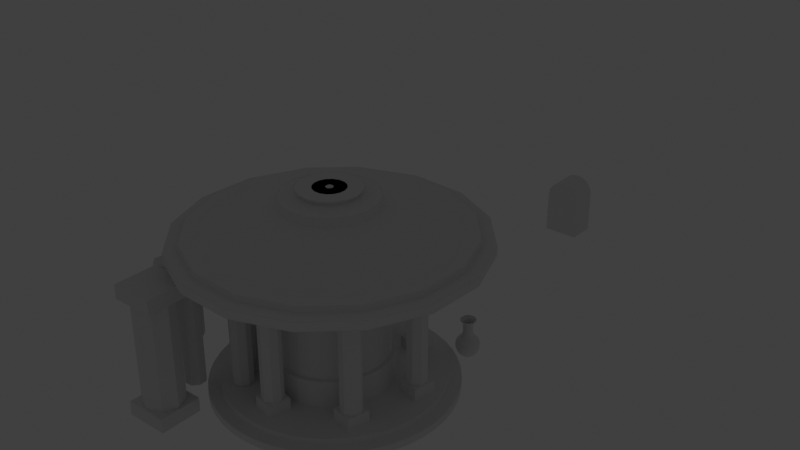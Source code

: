# Source: blend.blend  (saved by Blender 2.92.15; exported with 4.5.12 LTS)
import bpy
from mathutils import Matrix  # noqa: F401  (used for matrix-valued properties, if any)

bpy.ops.wm.read_factory_settings(use_empty=True)
scene = bpy.context.scene
scene.name = 'Scene'

# ---- collections
col_collection = bpy.data.collections.new('Collection'); scene.collection.children.link(col_collection)

# ---- world
world_world = bpy.data.worlds.new('World'); scene.world = world_world
world_world.use_nodes = True; world_world.node_tree.nodes.clear()
_N = world_world.node_tree.nodes; _L = world_world.node_tree.links
n0 = _N.new('ShaderNodeOutputWorld'); n0.name = 'World Output'; n0.location = (300, 300)
n1 = _N.new('ShaderNodeBackground'); n1.name = 'Background'; n1.location = (10, 300)
n1.inputs[0].default_value = (0.05088, 0.05088, 0.05088, 1.0)
_L.new(n1.outputs[0], n0.inputs[0])
n0.is_active_output = True
world_world.color = (0.05088, 0.05088, 0.05088)
world_world.use_sun_shadow = False
world_world.sun_shadow_jitter_overblur = 0.0

# ---- lights
light_light_004 = bpy.data.lights.new('Light.004', 'POINT')
light_light_004.transmission_factor = 0.0
light_light_004.energy = 1000.0
light_light_004.shadow_soft_size = 0.1
light_light_004.shadow_maximum_resolution = 0.006
light_light_004.use_absolute_resolution = True

# ---- meshes
me_002 = bpy.data.meshes.new('Окружность.002')
me_002.from_pydata([(0.0, 80.0, 0.0), (-10.44, 79.32, 0.0), (-20.71, 77.27, 0.0), (-30.61, 73.91, 0.0), (-40.0, 69.28, 0.0), (-48.7, 63.47, 0.0), (-56.57, 56.57, 0.0), (-63.47, 48.7, 0.0), (-69.28, 40.0, 0.0), (-73.91, 30.61, 0.0), (-77.27, 20.71, 0.0), (-79.32, 10.44, 0.0), (-80.0, 1.558e-05, 0.0), (-79.32, -10.44, 0.0), (-77.27, -20.71, 0.0), (-73.91, -30.61, 0.0), (-69.28, -40.0, 0.0), (-63.47, -48.7, 0.0), (-56.57, -56.57, 0.0), (-48.7, -63.47, 0.0), (-40.0, -69.28, 0.0), (-30.61, -73.91, 0.0), (-20.71, -77.27, 0.0), (-10.44, -79.32, 0.0), (-3.115e-05, -80.0, 0.0), (10.44, -79.32, 0.0), (20.71, -77.27, 0.0), (30.61, -73.91, 0.0), (40.0, -69.28, 0.0), (48.7, -63.47, 0.0), (56.57, -56.57, 0.0), (63.47, -48.7, 0.0), (69.28, -40.0, 0.0), (73.91, -30.61, 0.0), (77.27, -20.71, 0.0), (79.32, -10.44, 0.0), (80.0, 3.91e-05, 0.0), (79.32, 10.44, 0.0), (77.27, 20.71, 0.0), (73.91, 30.61, 0.0), (69.28, 40.0, 0.0), (63.47, 48.7, 0.0), (56.57, 56.57, 0.0), (48.7, 63.47, 0.0), (40.0, 69.28, 0.0), (30.61, 73.91, 0.0), (20.71, 77.27, 0.0), (10.44, 79.32, 0.0), (0.0, 80.0, 5.0), (-10.44, 79.32, 5.0), (-20.71, 77.27, 5.0), (-30.61, 73.91, 5.0), (-40.0, 69.28, 5.0), (-48.7, 63.47, 5.0), (-56.57, 56.57, 5.0), (-63.47, 48.7, 5.0), (-69.28, 40.0, 5.0), (-73.91, 30.61, 5.0), (-77.27, 20.71, 5.0), (-79.32, 10.44, 5.0), (-80.0, 1.558e-05, 5.0), (-79.32, -10.44, 5.0), (-77.27, -20.71, 5.0), (-73.91, -30.61, 5.0), (-69.28, -40.0, 5.0), (-63.47, -48.7, 5.0), (-56.57, -56.57, 5.0), (-48.7, -63.47, 5.0), (-40.0, -69.28, 5.0), (-30.61, -73.91, 5.0), (-20.71, -77.27, 5.0), (-10.44, -79.32, 5.0), (-3.115e-05, -80.0, 5.0), (10.44, -79.32, 5.0), (20.71, -77.27, 5.0), (30.61, -73.91, 5.0), (40.0, -69.28, 5.0), (48.7, -63.47, 5.0), (56.57, -56.57, 5.0), (63.47, -48.7, 5.0), (69.28, -40.0, 5.0), (73.91, -30.61, 5.0), (77.27, -20.71, 5.0), (79.32, -10.44, 5.0), (80.0, 3.91e-05, 5.0), (79.32, 10.44, 5.0), (77.27, 20.71, 5.0), (73.91, 30.61, 5.0), (69.28, 40.0, 5.0), (63.47, 48.7, 5.0), (56.57, 56.57, 5.0), (48.7, 63.47, 5.0), (40.0, 69.28, 5.0), (30.61, 73.91, 5.0), (20.71, 77.27, 5.0), (10.44, 79.32, 5.0), (-3.525e-06, 72.0, 5.0), (-9.398, 71.38, 5.0), (-18.63, 69.55, 5.0), (-27.55, 66.52, 5.0), (-36.0, 62.35, 5.0), (-43.83, 57.12, 5.0), (-50.91, 50.91, 5.0), (-57.12, 43.83, 5.0), (-62.35, 36.0, 5.0), (-66.52, 27.55, 5.0), (-69.55, 18.63, 5.0), (-71.38, 9.398, 5.0), (-72.0, 1.597e-05, 5.0), (-71.38, -9.398, 5.0), (-69.55, -18.63, 5.0), (-66.52, -27.55, 5.0), (-62.35, -36.0, 5.0), (-57.12, -43.83, 5.0), (-50.91, -50.91, 5.0), (-43.83, -57.12, 5.0), (-36.0, -62.35, 5.0), (-27.55, -66.52, 5.0), (-18.63, -69.55, 5.0), (-9.398, -71.38, 5.0), (-3.156e-05, -72.0, 5.0), (9.398, -71.38, 5.0), (18.63, -69.55, 5.0), (27.55, -66.52, 5.0), (36.0, -62.35, 5.0), (43.83, -57.12, 5.0), (50.91, -50.91, 5.0), (57.12, -43.83, 5.0), (62.35, -36.0, 5.0), (66.52, -27.55, 5.0), (69.55, -18.63, 5.0), (71.38, -9.398, 5.0), (72.0, 3.715e-05, 5.0), (71.38, 9.398, 5.0), (69.55, 18.64, 5.0), (66.52, 27.55, 5.0), (62.35, 36.0, 5.0), (57.12, 43.83, 5.0), (50.91, 50.91, 5.0), (43.83, 57.12, 5.0), (36.0, 62.35, 5.0), (27.55, 66.52, 5.0), (18.63, 69.55, 5.0), (9.398, 71.38, 5.0), (-3.517e-06, 72.0, 9.0), (-9.398, 71.38, 9.0), (-18.63, 69.55, 9.0), (-27.55, 66.52, 9.0), (-36.0, 62.35, 9.0), (-43.83, 57.12, 9.0), (-50.91, 50.91, 9.0), (-57.12, 43.83, 9.0), (-62.35, 36.0, 9.0), (-66.52, 27.55, 9.0), (-69.55, 18.63, 9.0), (-71.38, 9.398, 9.0), (-72.0, 1.597e-05, 9.0), (-71.38, -9.398, 9.0), (-69.55, -18.63, 9.0), (-66.52, -27.55, 9.0), (-62.35, -36.0, 9.0), (-57.12, -43.83, 9.0), (-50.91, -50.91, 9.0), (-43.83, -57.12, 9.0), (-36.0, -62.35, 9.0), (-27.55, -66.52, 9.0), (-18.63, -69.55, 9.0), (-9.398, -71.38, 9.0), (-3.155e-05, -72.0, 9.0), (9.398, -71.38, 9.0), (18.63, -69.55, 9.0), (27.55, -66.52, 9.0), (36.0, -62.35, 9.0), (43.83, -57.12, 9.0), (50.91, -50.91, 9.0), (57.12, -43.83, 9.0), (62.35, -36.0, 9.0), (66.52, -27.55, 9.0), (69.55, -18.63, 9.0), (71.38, -9.398, 9.0), (72.0, 3.715e-05, 9.0), (71.38, 9.398, 9.0), (69.55, 18.64, 9.0), (66.52, 27.55, 9.0), (62.35, 36.0, 9.0), (57.12, 43.83, 9.0), (50.91, 50.91, 9.0), (43.83, 57.12, 9.0), (36.0, 62.35, 9.0), (27.55, 66.52, 9.0), (18.63, 69.55, 9.0), (9.398, 71.38, 9.0)], [], [(0, 47, 46, 45, 44, 43, 42, 41, 40, 39, 38, 37, 36, 35, 34, 33, 32, 31, 30, 29, 28, 27, 26, 25, 24, 23, 22, 21, 20, 19, 18, 17, 16, 15, 14, 13, 12, 11, 10, 9, 8, 7, 6, 5, 4, 3, 2, 1), (87, 88, 136, 135), (19, 20, 68, 67), (46, 47, 95, 94), (6, 7, 55, 54), (33, 34, 82, 81), (20, 21, 69, 68), (47, 0, 48, 95), (7, 8, 56, 55), (34, 35, 83, 82), (21, 22, 70, 69), (8, 9, 57, 56), (35, 36, 84, 83), (22, 23, 71, 70), (9, 10, 58, 57), (36, 37, 85, 84), (23, 24, 72, 71), (10, 11, 59, 58), (37, 38, 86, 85), (24, 25, 73, 72), (11, 12, 60, 59), (38, 39, 87, 86), (25, 26, 74, 73), (12, 13, 61, 60), (39, 40, 88, 87), (26, 27, 75, 74), (13, 14, 62, 61), (40, 41, 89, 88), (0, 1, 49, 48), (27, 28, 76, 75), (14, 15, 63, 62), (41, 42, 90, 89), (1, 2, 50, 49), (28, 29, 77, 76), (15, 16, 64, 63), (42, 43, 91, 90), (2, 3, 51, 50), (29, 30, 78, 77), (16, 17, 65, 64), (43, 44, 92, 91), (3, 4, 52, 51), (30, 31, 79, 78), (17, 18, 66, 65), (44, 45, 93, 92), (4, 5, 53, 52), (31, 32, 80, 79), (18, 19, 67, 66), (45, 46, 94, 93), (5, 6, 54, 53), (32, 33, 81, 80), (106, 107, 155, 154), (74, 75, 123, 122), (61, 62, 110, 109), (88, 89, 137, 136), (48, 49, 97, 96), (75, 76, 124, 123), (62, 63, 111, 110), (89, 90, 138, 137), (49, 50, 98, 97), (76, 77, 125, 124), (63, 64, 112, 111), (90, 91, 139, 138), (50, 51, 99, 98), (77, 78, 126, 125), (64, 65, 113, 112), (91, 92, 140, 139), (51, 52, 100, 99), (78, 79, 127, 126), (65, 66, 114, 113), (92, 93, 141, 140), (52, 53, 101, 100), (79, 80, 128, 127), (66, 67, 115, 114), (93, 94, 142, 141), (53, 54, 102, 101), (80, 81, 129, 128), (67, 68, 116, 115), (94, 95, 143, 142), (54, 55, 103, 102), (81, 82, 130, 129), (68, 69, 117, 116), (95, 48, 96, 143), (55, 56, 104, 103), (82, 83, 131, 130), (69, 70, 118, 117), (56, 57, 105, 104), (83, 84, 132, 131), (70, 71, 119, 118), (57, 58, 106, 105), (84, 85, 133, 132), (71, 72, 120, 119), (58, 59, 107, 106), (85, 86, 134, 133), (72, 73, 121, 120), (59, 60, 108, 107), (86, 87, 135, 134), (73, 74, 122, 121), (60, 61, 109, 108), (144, 145, 146, 147, 148, 149, 150, 151, 152, 153, 154, 155, 156, 157, 158, 159, 160, 161, 162, 163, 164, 165, 166, 167, 168, 169, 170, 171, 172, 173, 174, 175, 176, 177, 178, 179, 180, 181, 182, 183, 184, 185, 186, 187, 188, 189, 190, 191), (133, 134, 182, 181), (120, 121, 169, 168), (107, 108, 156, 155), (134, 135, 183, 182), (121, 122, 170, 169), (108, 109, 157, 156), (135, 136, 184, 183), (122, 123, 171, 170), (109, 110, 158, 157), (136, 137, 185, 184), (96, 97, 145, 144), (123, 124, 172, 171), (110, 111, 159, 158), (137, 138, 186, 185), (97, 98, 146, 145), (124, 125, 173, 172), (111, 112, 160, 159), (138, 139, 187, 186), (98, 99, 147, 146), (125, 126, 174, 173), (112, 113, 161, 160), (139, 140, 188, 187), (99, 100, 148, 147), (126, 127, 175, 174), (113, 114, 162, 161), (140, 141, 189, 188), (100, 101, 149, 148), (127, 128, 176, 175), (114, 115, 163, 162), (141, 142, 190, 189), (101, 102, 150, 149), (128, 129, 177, 176), (115, 116, 164, 163), (142, 143, 191, 190), (102, 103, 151, 150), (129, 130, 178, 177), (116, 117, 165, 164), (143, 96, 144, 191), (103, 104, 152, 151), (130, 131, 179, 178), (117, 118, 166, 165), (104, 105, 153, 152), (131, 132, 180, 179), (118, 119, 167, 166), (105, 106, 154, 153), (132, 133, 181, 180), (119, 120, 168, 167)])
_uv = me_002.uv_layers.new(name='UVКарта')
_uv.uv.foreach_set('vector', [0.5, 1.0, 0.5653, 0.9957, 0.6294, 0.983, 0.6913, 0.9619, 0.75, 0.933, 0.8044, 0.8967, 0.8536, 0.8536, 0.8967, 0.8044, 0.933, 0.75, 0.9619, 0.6913, 0.983, 0.6294, 0.9957, 0.5653, 1.0, 0.5, 0.9957, 0.4347, 0.983, 0.3706, 0.9619, 0.3087, 0.933, 0.25, 0.8967, 0.1956, 0.8536, 0.1464, 0.8044, 0.1033, 0.75, 0.06699, 0.6913, 0.03806, 0.6294, 0.01704, 0.5653, 0.004277, 0.5, 0.0, 0.4347, 0.004278, 0.3706, 0.01704, 0.3087, 0.03806, 0.25, 0.06699, 0.1956, 0.1033, 0.1464, 0.1464, 0.1033, 0.1956, 0.06699, 0.25, 0.03806, 0.3087, 0.01704, 0.3706, 0.004278, 0.4347, 0.0, 0.5, 0.004278, 0.5653, 0.01704, 0.6294, 0.03806, 0.6913, 0.06699, 0.75, 0.1033, 0.8044, 0.1464, 0.8536, 0.1956, 0.8967, 0.25, 0.933, 0.3087, 0.9619, 0.3706, 0.983, 0.4347, 0.9957, 0.9619, 0.6913, 0.933, 0.75, 0.933, 0.75, 0.9619, 0.6913, 0.1956, 0.1033, 0.25, 0.06699, 0.25, 0.06699, 0.1956, 0.1033, 0.6294, 0.983, 0.5653, 0.9957, 0.5653, 0.9957, 0.6294, 0.983, 0.1464, 0.8536, 0.1033, 0.8044, 0.1033, 0.8044, 0.1464, 0.8536, 0.9619, 0.3087, 0.983, 0.3706, 0.983, 0.3706, 0.9619, 0.3087, 0.25, 0.06699, 0.3087, 0.03806, 0.3087, 0.03806, 0.25, 0.06699, 0.5653, 0.9957, 0.5, 1.0, 0.5, 1.0, 0.5653, 0.9957, 0.1033, 0.8044, 0.06699, 0.75, 0.06699, 0.75, 0.1033, 0.8044, 0.983, 0.3706, 0.9957, 0.4347, 0.9957, 0.4347, 0.983, 0.3706, 0.3087, 0.03806, 0.3706, 0.01704, 0.3706, 0.01704, 0.3087, 0.03806, 0.06699, 0.75, 0.03806, 0.6913, 0.03806, 0.6913, 0.06699, 0.75, 0.9957, 0.4347, 1.0, 0.5, 1.0, 0.5, 0.9957, 0.4347, 0.3706, 0.01704, 0.4347, 0.004278, 0.4347, 0.004278, 0.3706, 0.01704, 0.03806, 0.6913, 0.01704, 0.6294, 0.01704, 0.6294, 0.03806, 0.6913, 1.0, 0.5, 0.9957, 0.5653, 0.9957, 0.5653, 1.0, 0.5, 0.4347, 0.004278, 0.5, 0.0, 0.5, 0.0, 0.4347, 0.004278, 0.01704, 0.6294, 0.004278, 0.5653, 0.004278, 0.5653, 0.01704, 0.6294, 0.9957, 0.5653, 0.983, 0.6294, 0.983, 0.6294, 0.9957, 0.5653, 0.5, 0.0, 0.5653, 0.004277, 0.5653, 0.004277, 0.5, 0.0, 0.004278, 0.5653, 0.0, 0.5, 0.0, 0.5, 0.004278, 0.5653, 0.983, 0.6294, 0.9619, 0.6913, 0.9619, 0.6913, 0.983, 0.6294, 0.5653, 0.004277, 0.6294, 0.01704, 0.6294, 0.01704, 0.5653, 0.004277, 0.0, 0.5, 0.004278, 0.4347, 0.004278, 0.4347, 0.0, 0.5, 0.9619, 0.6913, 0.933, 0.75, 0.933, 0.75, 0.9619, 0.6913, 0.6294, 0.01704, 0.6913, 0.03806, 0.6913, 0.03806, 0.6294, 0.01704, 0.004278, 0.4347, 0.01704, 0.3706, 0.01704, 0.3706, 0.004278, 0.4347, 0.933, 0.75, 0.8967, 0.8044, 0.8967, 0.8044, 0.933, 0.75, 0.5, 1.0, 0.4347, 0.9957, 0.4347, 0.9957, 0.5, 1.0, 0.6913, 0.03806, 0.75, 0.06699, 0.75, 0.06699, 0.6913, 0.03806, 0.01704, 0.3706, 0.03806, 0.3087, 0.03806, 0.3087, 0.01704, 0.3706, 0.8967, 0.8044, 0.8536, 0.8536, 0.8536, 0.8536, 0.8967, 0.8044, 0.4347, 0.9957, 0.3706, 0.983, 0.3706, 0.983, 0.4347, 0.9957, 0.75, 0.06699, 0.8044, 0.1033, 0.8044, 0.1033, 0.75, 0.06699, 0.03806, 0.3087, 0.06699, 0.25, 0.06699, 0.25, 0.03806, 0.3087, 0.8536, 0.8536, 0.8044, 0.8967, 0.8044, 0.8967, 0.8536, 0.8536, 0.3706, 0.983, 0.3087, 0.9619, 0.3087, 0.9619, 0.3706, 0.983, 0.8044, 0.1033, 0.8536, 0.1464, 0.8536, 0.1464, 0.8044, 0.1033, 0.06699, 0.25, 0.1033, 0.1956, 0.1033, 0.1956, 0.06699, 0.25, 0.8044, 0.8967, 0.75, 0.933, 0.75, 0.933, 0.8044, 0.8967, 0.3087, 0.9619, 0.25, 0.933, 0.25, 0.933, 0.3087, 0.9619, 0.8536, 0.1464, 0.8967, 0.1956, 0.8967, 0.1956, 0.8536, 0.1464, 0.1033, 0.1956, 0.1464, 0.1464, 0.1464, 0.1464, 0.1033, 0.1956, 0.75, 0.933, 0.6913, 0.9619, 0.6913, 0.9619, 0.75, 0.933, 0.25, 0.933, 0.1956, 0.8967, 0.1956, 0.8967, 0.25, 0.933, 0.8967, 0.1956, 0.933, 0.25, 0.933, 0.25, 0.8967, 0.1956, 0.1464, 0.1464, 0.1956, 0.1033, 0.1956, 0.1033, 0.1464, 0.1464, 0.6913, 0.9619, 0.6294, 0.983, 0.6294, 0.983, 0.6913, 0.9619, 0.1956, 0.8967, 0.1464, 0.8536, 0.1464, 0.8536, 0.1956, 0.8967, 0.933, 0.25, 0.9619, 0.3087, 0.9619, 0.3087, 0.933, 0.25, 0.01704, 0.6294, 0.004278, 0.5653, 0.004278, 0.5653, 0.01704, 0.6294, 0.6294, 0.01704, 0.6913, 0.03806, 0.6913, 0.03806, 0.6294, 0.01704, 0.004278, 0.4347, 0.01704, 0.3706, 0.01704, 0.3706, 0.004278, 0.4347, 0.933, 0.75, 0.8967, 0.8044, 0.8967, 0.8044, 0.933, 0.75, 0.5, 1.0, 0.4347, 0.9957, 0.4347, 0.9957, 0.5, 1.0, 0.6913, 0.03806, 0.75, 0.06699, 0.75, 0.06699, 0.6913, 0.03806, 0.01704, 0.3706, 0.03806, 0.3087, 0.03806, 0.3087, 0.01704, 0.3706, 0.8967, 0.8044, 0.8536, 0.8536, 0.8536, 0.8536, 0.8967, 0.8044, 0.4347, 0.9957, 0.3706, 0.983, 0.3706, 0.983, 0.4347, 0.9957, 0.75, 0.06699, 0.8044, 0.1033, 0.8044, 0.1033, 0.75, 0.06699, 0.03806, 0.3087, 0.06699, 0.25, 0.06699, 0.25, 0.03806, 0.3087, 0.8536, 0.8536, 0.8044, 0.8967, 0.8044, 0.8967, 0.8536, 0.8536, 0.3706, 0.983, 0.3087, 0.9619, 0.3087, 0.9619, 0.3706, 0.983, 0.8044, 0.1033, 0.8536, 0.1464, 0.8536, 0.1464, 0.8044, 0.1033, 0.06699, 0.25, 0.1033, 0.1956, 0.1033, 0.1956, 0.06699, 0.25, 0.8044, 0.8967, 0.75, 0.933, 0.75, 0.933, 0.8044, 0.8967, 0.3087, 0.9619, 0.25, 0.933, 0.25, 0.933, 0.3087, 0.9619, 0.8536, 0.1464, 0.8967, 0.1956, 0.8967, 0.1956, 0.8536, 0.1464, 0.1033, 0.1956, 0.1464, 0.1464, 0.1464, 0.1464, 0.1033, 0.1956, 0.75, 0.933, 0.6913, 0.9619, 0.6913, 0.9619, 0.75, 0.933, 0.25, 0.933, 0.1956, 0.8967, 0.1956, 0.8967, 0.25, 0.933, 0.8967, 0.1956, 0.933, 0.25, 0.933, 0.25, 0.8967, 0.1956, 0.1464, 0.1464, 0.1956, 0.1033, 0.1956, 0.1033, 0.1464, 0.1464, 0.6913, 0.9619, 0.6294, 0.983, 0.6294, 0.983, 0.6913, 0.9619, 0.1956, 0.8967, 0.1464, 0.8536, 0.1464, 0.8536, 0.1956, 0.8967, 0.933, 0.25, 0.9619, 0.3087, 0.9619, 0.3087, 0.933, 0.25, 0.1956, 0.1033, 0.25, 0.06699, 0.25, 0.06699, 0.1956, 0.1033, 0.6294, 0.983, 0.5653, 0.9957, 0.5653, 0.9957, 0.6294, 0.983, 0.1464, 0.8536, 0.1033, 0.8044, 0.1033, 0.8044, 0.1464, 0.8536, 0.9619, 0.3087, 0.983, 0.3706, 0.983, 0.3706, 0.9619, 0.3087, 0.25, 0.06699, 0.3087, 0.03806, 0.3087, 0.03806, 0.25, 0.06699, 0.5653, 0.9957, 0.5, 1.0, 0.5, 1.0, 0.5653, 0.9957, 0.1033, 0.8044, 0.06699, 0.75, 0.06699, 0.75, 0.1033, 0.8044, 0.983, 0.3706, 0.9957, 0.4347, 0.9957, 0.4347, 0.983, 0.3706, 0.3087, 0.03806, 0.3706, 0.01704, 0.3706, 0.01704, 0.3087, 0.03806, 0.06699, 0.75, 0.03806, 0.6913, 0.03806, 0.6913, 0.06699, 0.75, 0.9957, 0.4347, 1.0, 0.5, 1.0, 0.5, 0.9957, 0.4347, 0.3706, 0.01704, 0.4347, 0.004278, 0.4347, 0.004278, 0.3706, 0.01704, 0.03806, 0.6913, 0.01704, 0.6294, 0.01704, 0.6294, 0.03806, 0.6913, 1.0, 0.5, 0.9957, 0.5653, 0.9957, 0.5653, 1.0, 0.5, 0.4347, 0.004278, 0.5, 0.0, 0.5, 0.0, 0.4347, 0.004278, 0.01704, 0.6294, 0.004278, 0.5653, 0.004278, 0.5653, 0.01704, 0.6294, 0.9957, 0.5653, 0.983, 0.6294, 0.983, 0.6294, 0.9957, 0.5653, 0.5, 0.0, 0.5653, 0.004277, 0.5653, 0.004277, 0.5, 0.0, 0.004278, 0.5653, 0.0, 0.5, 0.0, 0.5, 0.004278, 0.5653, 0.983, 0.6294, 0.9619, 0.6913, 0.9619, 0.6913, 0.983, 0.6294, 0.5653, 0.004277, 0.6294, 0.01704, 0.6294, 0.01704, 0.5653, 0.004277, 0.0, 0.5, 0.004278, 0.4347, 0.004278, 0.4347, 0.0, 0.5, 0.5, 1.0, 0.4347, 0.9957, 0.3706, 0.983, 0.3087, 0.9619, 0.25, 0.933, 0.1956, 0.8967, 0.1464, 0.8536, 0.1033, 0.8044, 0.06699, 0.75, 0.03806, 0.6913, 0.01704, 0.6294, 0.004278, 0.5653, 0.0, 0.5, 0.004278, 0.4347, 0.01704, 0.3706, 0.03806, 0.3087, 0.06699, 0.25, 0.1033, 0.1956, 0.1464, 0.1464, 0.1956, 0.1033, 0.25, 0.06699, 0.3087, 0.03806, 0.3706, 0.01704, 0.4347, 0.004278, 0.5, 0.0, 0.5653, 0.004277, 0.6294, 0.01704, 0.6913, 0.03806, 0.75, 0.06699, 0.8044, 0.1033, 0.8536, 0.1464, 0.8967, 0.1956, 0.933, 0.25, 0.9619, 0.3087, 0.983, 0.3706, 0.9957, 0.4347, 1.0, 0.5, 0.9957, 0.5653, 0.983, 0.6294, 0.9619, 0.6913, 0.933, 0.75, 0.8967, 0.8044, 0.8536, 0.8536, 0.8044, 0.8967, 0.75, 0.933, 0.6913, 0.9619, 0.6294, 0.983, 0.5653, 0.9957, 0.9957, 0.5653, 0.983, 0.6294, 0.983, 0.6294, 0.9957, 0.5653, 0.5, 0.0, 0.5653, 0.004277, 0.5653, 0.004277, 0.5, 0.0, 0.004278, 0.5653, 0.0, 0.5, 0.0, 0.5, 0.004278, 0.5653, 0.983, 0.6294, 0.9619, 0.6913, 0.9619, 0.6913, 0.983, 0.6294, 0.5653, 0.004277, 0.6294, 0.01704, 0.6294, 0.01704, 0.5653, 0.004277, 0.0, 0.5, 0.004278, 0.4347, 0.004278, 0.4347, 0.0, 0.5, 0.9619, 0.6913, 0.933, 0.75, 0.933, 0.75, 0.9619, 0.6913, 0.6294, 0.01704, 0.6913, 0.03806, 0.6913, 0.03806, 0.6294, 0.01704, 0.004278, 0.4347, 0.01704, 0.3706, 0.01704, 0.3706, 0.004278, 0.4347, 0.933, 0.75, 0.8967, 0.8044, 0.8967, 0.8044, 0.933, 0.75, 0.5, 1.0, 0.4347, 0.9957, 0.4347, 0.9957, 0.5, 1.0, 0.6913, 0.03806, 0.75, 0.06699, 0.75, 0.06699, 0.6913, 0.03806, 0.01704, 0.3706, 0.03806, 0.3087, 0.03806, 0.3087, 0.01704, 0.3706, 0.8967, 0.8044, 0.8536, 0.8536, 0.8536, 0.8536, 0.8967, 0.8044, 0.4347, 0.9957, 0.3706, 0.983, 0.3706, 0.983, 0.4347, 0.9957, 0.75, 0.06699, 0.8044, 0.1033, 0.8044, 0.1033, 0.75, 0.06699, 0.03806, 0.3087, 0.06699, 0.25, 0.06699, 0.25, 0.03806, 0.3087, 0.8536, 0.8536, 0.8044, 0.8967, 0.8044, 0.8967, 0.8536, 0.8536, 0.3706, 0.983, 0.3087, 0.9619, 0.3087, 0.9619, 0.3706, 0.983, 0.8044, 0.1033, 0.8536, 0.1464, 0.8536, 0.1464, 0.8044, 0.1033, 0.06699, 0.25, 0.1033, 0.1956, 0.1033, 0.1956, 0.06699, 0.25, 0.8044, 0.8967, 0.75, 0.933, 0.75, 0.933, 0.8044, 0.8967, 0.3087, 0.9619, 0.25, 0.933, 0.25, 0.933, 0.3087, 0.9619, 0.8536, 0.1464, 0.8967, 0.1956, 0.8967, 0.1956, 0.8536, 0.1464, 0.1033, 0.1956, 0.1464, 0.1464, 0.1464, 0.1464, 0.1033, 0.1956, 0.75, 0.933, 0.6913, 0.9619, 0.6913, 0.9619, 0.75, 0.933, 0.25, 0.933, 0.1956, 0.8967, 0.1956, 0.8967, 0.25, 0.933, 0.8967, 0.1956, 0.933, 0.25, 0.933, 0.25, 0.8967, 0.1956, 0.1464, 0.1464, 0.1956, 0.1033, 0.1956, 0.1033, 0.1464, 0.1464, 0.6913, 0.9619, 0.6294, 0.983, 0.6294, 0.983, 0.6913, 0.9619, 0.1956, 0.8967, 0.1464, 0.8536, 0.1464, 0.8536, 0.1956, 0.8967, 0.933, 0.25, 0.9619, 0.3087, 0.9619, 0.3087, 0.933, 0.25, 0.1956, 0.1033, 0.25, 0.06699, 0.25, 0.06699, 0.1956, 0.1033, 0.6294, 0.983, 0.5653, 0.9957, 0.5653, 0.9957, 0.6294, 0.983, 0.1464, 0.8536, 0.1033, 0.8044, 0.1033, 0.8044, 0.1464, 0.8536, 0.9619, 0.3087, 0.983, 0.3706, 0.983, 0.3706, 0.9619, 0.3087, 0.25, 0.06699, 0.3087, 0.03806, 0.3087, 0.03806, 0.25, 0.06699, 0.5653, 0.9957, 0.5, 1.0, 0.5, 1.0, 0.5653, 0.9957, 0.1033, 0.8044, 0.06699, 0.75, 0.06699, 0.75, 0.1033, 0.8044, 0.983, 0.3706, 0.9957, 0.4347, 0.9957, 0.4347, 0.983, 0.3706, 0.3087, 0.03806, 0.3706, 0.01704, 0.3706, 0.01704, 0.3087, 0.03806, 0.06699, 0.75, 0.03806, 0.6913, 0.03806, 0.6913, 0.06699, 0.75, 0.9957, 0.4347, 1.0, 0.5, 1.0, 0.5, 0.9957, 0.4347, 0.3706, 0.01704, 0.4347, 0.004278, 0.4347, 0.004278, 0.3706, 0.01704, 0.03806, 0.6913, 0.01704, 0.6294, 0.01704, 0.6294, 0.03806, 0.6913, 1.0, 0.5, 0.9957, 0.5653, 0.9957, 0.5653, 1.0, 0.5, 0.4347, 0.004278, 0.5, 0.0, 0.5, 0.0, 0.4347, 0.004278])
me_002.use_remesh_fix_poles = True
me_002.use_remesh_preserve_attributes = False
me_002.use_mirror_vertex_groups = False
me_002.update()
me_x = bpy.data.meshes.new('Окружность')
me_x.from_pydata([(0.0, 26.0, 0.0), (-5.072, 25.5, 0.0), (-9.95, 24.02, 0.0), (-14.44, 21.62, 0.0), (-18.38, 18.38, 0.0), (-21.62, 14.44, 0.0), (-24.02, 9.95, 0.0), (-25.5, 5.072, 0.0), (-26.0, -60.0, 0.0), (26.0, -60.0, 0.0), (25.5, 5.072, 0.0), (24.02, 9.95, 0.0), (21.62, 14.44, 0.0), (18.38, 18.38, 0.0), (14.44, 21.62, 0.0), (9.95, 24.02, 0.0), (5.072, 25.5, 0.0), (-5.072, 25.5, 16.83), (0.0, 26.0, 16.83), (-9.95, 24.02, 16.83), (-14.44, 21.62, 16.83), (-18.38, 18.38, 16.83), (-21.62, 14.44, 16.83), (-24.02, 9.95, 16.83), (-25.5, 5.072, 16.83), (-26.0, -60.0, 16.83), (25.5, 5.072, 16.83), (26.0, -60.0, 16.83), (24.02, 9.95, 16.83), (21.62, 14.44, 16.83), (18.38, 18.38, 16.83), (14.44, 21.62, 16.83), (9.95, 24.02, 16.83), (5.072, 25.5, 16.83)], [], [(1, 0, 16, 15, 14, 13, 12, 11, 10, 9, 8, 7, 6, 5, 4, 3, 2), (17, 19, 20, 21, 22, 23, 24, 25, 27, 26, 28, 29, 30, 31, 32, 33, 18), (3, 4, 21, 20), (12, 13, 30, 29), (4, 5, 22, 21), (13, 14, 31, 30), (5, 6, 23, 22), (14, 15, 32, 31), (6, 7, 24, 23), (15, 16, 33, 32), (7, 8, 25, 24), (0, 1, 17, 18), (16, 0, 18, 33), (9, 10, 26, 27), (1, 2, 19, 17), (8, 9, 27, 25), (10, 11, 28, 26), (2, 3, 20, 19), (11, 12, 29, 28)])
_uv = me_x.uv_layers.new(name='UVКарта')
_uv.uv.foreach_set('vector', [0.0, 0.0, 0.0, 0.0, 0.0, 0.0, 0.0, 0.0, 0.0, 0.0, 0.0, 0.0, 0.0, 0.0, 0.0, 0.0, 0.0, 0.0, 0.0, 0.0, 0.0, 0.0, 0.0, 0.0, 0.0, 0.0, 0.0, 0.0, 0.0, 0.0, 0.0, 0.0, 0.0, 0.0, 0.0, 0.0, 0.0, 0.0, 0.0, 0.0, 0.0, 0.0, 0.0, 0.0, 0.0, 0.0, 0.0, 0.0, 0.0, 0.0, 0.0, 0.0, 0.0, 0.0, 0.0, 0.0, 0.0, 0.0, 0.0, 0.0, 0.0, 0.0, 0.0, 0.0, 0.0, 0.0, 0.0, 0.0, 0.0, 0.0, 0.0, 0.0, 0.0, 0.0, 0.0, 0.0, 0.0, 0.0, 0.0, 0.0, 0.0, 0.0, 0.0, 0.0, 0.0, 0.0, 0.0, 0.0, 0.0, 0.0, 0.0, 0.0, 0.0, 0.0, 0.0, 0.0, 0.0, 0.0, 0.0, 0.0, 0.0, 0.0, 0.0, 0.0, 0.0, 0.0, 0.0, 0.0, 0.0, 0.0, 0.0, 0.0, 0.0, 0.0, 0.0, 0.0, 0.0, 0.0, 0.0, 0.0, 0.0, 0.0, 0.0, 0.0, 0.0, 0.0, 0.0, 0.0, 0.0, 0.0, 0.0, 0.0, 0.0, 0.0, 0.0, 0.0, 0.0, 0.0, 0.0, 0.0, 0.0, 0.0, 0.0, 0.0, 0.0, 0.0, 0.0, 0.0, 0.0, 0.0, 0.0, 0.0, 0.0, 0.0, 0.0, 0.0, 0.0, 0.0, 0.0, 0.0, 0.0, 0.0, 0.0, 0.0, 0.0, 0.0, 0.0, 0.0, 0.0, 0.0, 0.0, 0.0, 0.0, 0.0, 0.0, 0.0, 0.0, 0.0, 0.0, 0.0, 0.0, 0.0, 0.0, 0.0, 0.0, 0.0, 0.0, 0.0, 0.0, 0.0, 0.0, 0.0, 0.0, 0.0, 0.0, 0.0, 0.0, 0.0, 0.0, 0.0, 0.0, 0.0, 0.0, 0.0])
me_x.use_remesh_fix_poles = True
me_x.use_remesh_preserve_attributes = False
me_x.use_mirror_vertex_groups = False
me_x.update()
me_003 = bpy.data.meshes.new('Цилиндр.003')
me_003.from_pydata([(-2.613, -3.985, 0.03596), (-2.613, -3.985, 0.7104), (-2.613, -2.895, 0.03596), (-2.613, -2.895, 0.7104), (-1.523, -3.985, 0.03596), (-1.523, -3.985, 0.7104), (-1.523, -2.895, 0.03596), (-1.523, -2.895, 0.7104), (-2.613, -3.985, 5.694), (-2.613, -3.985, 6.368), (-2.613, -2.895, 5.694), (-2.613, -2.895, 6.368), (-1.523, -3.985, 5.694), (-1.523, -3.985, 6.368), (-1.523, -2.895, 5.694), (-1.523, -2.895, 6.368), (-2.067, -2.94, 0.7155), (-1.713, -3.087, 0.7155), (-1.567, -3.44, 0.7155), (-1.713, -3.794, 0.7155), (-2.067, -3.94, 0.7155), (-2.42, -3.794, 0.7155), (-2.567, -3.44, 0.7155), (-2.42, -3.087, 0.7155), (-2.567, -3.44, 5.694), (-2.067, -2.94, 5.694), (-2.42, -3.087, 5.694), (-2.42, -3.794, 5.694), (-2.067, -3.94, 5.694), (-1.567, -3.44, 5.694), (-1.713, -3.794, 5.694), (-1.713, -3.087, 5.694)], [], [(0, 1, 3, 2), (2, 3, 7, 6), (6, 7, 5, 4), (4, 5, 1, 0), (2, 6, 4, 0), (7, 3, 1, 5), (8, 9, 11, 10), (10, 11, 15, 14), (14, 15, 13, 12), (12, 13, 9, 8), (15, 11, 9, 13), (16, 17, 18, 19, 20, 21, 22, 23), (31, 14, 12, 30, 29), (12, 8, 10, 14, 31, 25, 26, 24, 27, 28, 30), (17, 16, 25, 31), (29, 18, 17, 31), (30, 19, 18, 29), (28, 20, 19, 30), (27, 21, 20, 28), (22, 21, 27, 24), (23, 22, 24, 26), (16, 23, 26, 25)])
_uv = me_003.uv_layers.new(name='UVКарта')
_uv.uv.foreach_set('vector', [0.375, 0.0, 0.625, 0.0, 0.625, 0.25, 0.375, 0.25, 0.375, 0.25, 0.625, 0.25, 0.625, 0.5, 0.375, 0.5, 0.375, 0.5, 0.625, 0.5, 0.625, 0.75, 0.375, 0.75, 0.375, 0.75, 0.625, 0.75, 0.625, 1.0, 0.375, 1.0, 0.125, 0.5, 0.375, 0.5, 0.375, 0.75, 0.125, 0.75, 0.625, 0.5, 0.875, 0.5, 0.875, 0.75, 0.625, 0.75, 0.375, 0.0, 0.625, 0.0, 0.625, 0.25, 0.375, 0.25, 0.375, 0.25, 0.625, 0.25, 0.625, 0.5, 0.375, 0.5, 0.375, 0.5, 0.625, 0.5, 0.625, 0.75, 0.375, 0.75, 0.375, 0.75, 0.625, 0.75, 0.625, 1.0, 0.375, 1.0, 0.625, 0.5, 0.875, 0.5, 0.875, 0.75, 0.625, 0.75, 0.75, 0.49, 0.9197, 0.4197, 0.99, 0.25, 0.9197, 0.08029, 0.75, 0.01, 0.5803, 0.08029, 0.51, 0.25, 0.5803, 0.4197, 0.3314, 0.5439, 0.375, 0.5, 0.375, 0.75, 0.3314, 0.7061, 0.3649, 0.625, 0.375, 0.75, 0.125, 0.75, 0.125, 0.5, 0.375, 0.5, 0.3314, 0.5439, 0.2502, 0.5103, 0.1691, 0.5439, 0.1355, 0.625, 0.1691, 0.7061, 0.2502, 0.7397, 0.3314, 0.7061, 0.875, 0.5, 1.0, 0.5, 1.0, 0.9978, 0.875, 0.9978, 0.75, 0.9978, 0.75, 0.5, 0.875, 0.5, 0.875, 0.9978, 0.625, 0.9978, 0.625, 0.5, 0.75, 0.5, 0.75, 0.9978, 0.5, 0.9978, 0.5, 0.5, 0.625, 0.5, 0.625, 0.9978, 0.375, 0.9978, 0.375, 0.5, 0.5, 0.5, 0.5, 0.9978, 0.25, 0.5, 0.375, 0.5, 0.375, 0.9978, 0.25, 0.9978, 0.125, 0.5, 0.25, 0.5, 0.25, 0.9978, 0.125, 0.9978, 0.0, 0.5, 0.125, 0.5, 0.125, 0.9978, 0.0, 0.9978])
me_003.use_remesh_fix_poles = True
me_003.use_remesh_preserve_attributes = False
me_003.use_mirror_vertex_groups = False
me_003.update()
me_x_1 = bpy.data.meshes.new('Цилиндр')
me_x_1.from_pydata([(-55.82, 8.427, 9.292), (-55.82, 8.427, 80.29), (-50.87, 6.377, 9.292), (-50.87, 6.377, 80.29), (-48.82, 1.427, 9.292), (-48.82, 1.427, 80.29), (-50.87, -3.523, 9.292), (-50.87, -3.523, 80.29), (-55.82, -5.573, 9.292), (-55.82, -5.573, 80.29), (-60.77, -3.523, 9.292), (-60.77, -3.523, 80.29), (-62.82, 1.427, 9.292), (-62.82, 1.427, 80.29), (-60.77, 6.377, 9.292), (-60.77, 6.377, 80.29)], [], [(0, 1, 3, 2), (2, 3, 5, 4), (4, 5, 7, 6), (6, 7, 9, 8), (8, 9, 11, 10), (10, 11, 13, 12), (3, 1, 15, 13, 11, 9, 7, 5), (12, 13, 15, 14), (14, 15, 1, 0), (0, 2, 4, 6, 8, 10, 12, 14)])
_uv = me_x_1.uv_layers.new(name='UVКарта')
_uv.uv.foreach_set('vector', [1.0, 0.5, 1.0, 1.0, 0.875, 1.0, 0.875, 0.5, 0.875, 0.5, 0.875, 1.0, 0.75, 1.0, 0.75, 0.5, 0.75, 0.5, 0.75, 1.0, 0.625, 1.0, 0.625, 0.5, 0.625, 0.5, 0.625, 1.0, 0.5, 1.0, 0.5, 0.5, 0.5, 0.5, 0.5, 1.0, 0.375, 1.0, 0.375, 0.5, 0.375, 0.5, 0.375, 1.0, 0.25, 1.0, 0.25, 0.5, 0.4197, 0.4197, 0.25, 0.49, 0.08029, 0.4197, 0.01, 0.25, 0.08029, 0.08029, 0.25, 0.01, 0.4197, 0.08029, 0.49, 0.25, 0.25, 0.5, 0.25, 1.0, 0.125, 1.0, 0.125, 0.5, 0.125, 0.5, 0.125, 1.0, 0.0, 1.0, 0.0, 0.5, 0.75, 0.49, 0.9197, 0.4197, 0.99, 0.25, 0.9197, 0.08029, 0.75, 0.01, 0.5803, 0.08029, 0.51, 0.25, 0.5803, 0.4197])
me_x_1.use_remesh_fix_poles = True
me_x_1.use_remesh_preserve_attributes = False
me_x_1.use_mirror_vertex_groups = False
me_x_1.update()
me_020 = bpy.data.meshes.new('Куб.020')
me_020.from_pydata([(-27.81, 50.63, 18.13), (-26.36, 45.47, 18.13), (-28.98, 40.8, 18.13), (-34.14, 39.35, 18.13), (-38.81, 41.97, 18.13), (-40.26, 47.12, 18.13), (-37.64, 51.8, 18.13), (-32.48, 53.25, 18.13), (-55.71, 9.99, 18.13), (-50.77, 7.939, 18.13), (-48.71, 2.99, 18.13), (-50.77, -1.96, 18.13), (-55.71, -4.01, 18.13), (-60.66, -1.96, 18.13), (-62.71, 2.99, 18.13), (-60.66, 7.94, 18.13), (4.995, -54.68, 18.13), (5.828, -49.38, 18.13), (10.16, -46.23, 18.13), (15.45, -47.06, 18.13), (18.61, -51.39, 18.13), (17.77, -56.69, 18.13), (13.44, -59.84, 18.13), (8.148, -59.01, 18.13), (47.31, -29.39, 18.13), (43.67, -25.46, 18.13), (43.87, -20.11, 18.13), (47.8, -16.46, 18.13), (53.15, -16.67, 18.13), (56.8, -20.6, 18.13), (56.59, -25.95, 18.13), (52.67, -29.59, 18.13), (19.13, 54.71, 18.13), (16.16, 50.25, 18.13), (10.91, 49.19, 18.13), (6.447, 52.16, 18.13), (5.389, 57.41, 18.13), (8.355, 61.87, 18.13), (13.61, 62.93, 18.13), (18.07, 59.96, 18.13), (-63.23, -4.905, 3.1), (-63.23, -4.905, 18.1), (-63.23, 10.1, 3.1), (-63.23, 10.1, 18.1), (-48.23, -4.905, 3.1), (-48.23, -4.905, 18.1), (-48.23, 10.1, 3.1), (-48.23, 10.1, 18.1), (-63.32, -4.88, 149.7), (-63.32, -4.88, 164.7), (-63.32, 10.12, 149.7), (-63.32, 10.12, 164.7), (-48.32, -4.88, 149.7), (-48.32, -4.88, 164.7), (-48.32, 10.12, 149.7), (-48.32, 10.12, 164.7), (-55.71, 9.99, 149.7), (-50.77, 7.939, 149.7), (-48.71, 2.99, 149.7), (-50.77, -1.96, 149.7), (-55.71, -4.01, 149.7), (-60.66, -1.96, 149.7), (-62.71, 2.99, 149.7), (-60.66, 7.94, 149.7), (-43.16, -48.9, 3.689), (-43.16, -48.9, 18.69), (-43.16, -33.9, 3.689), (-43.16, -33.9, 18.69), (-28.16, -48.9, 3.689), (-28.16, -48.9, 18.69), (-28.16, -33.9, 3.689), (-28.16, -33.9, 18.69), (-41.05, -37.08, 18.69), (-36.38, -34.46, 18.69), (-31.22, -35.91, 18.69), (-28.6, -40.58, 18.69), (-30.05, -45.74, 18.69), (-34.73, -48.36, 18.69), (-39.88, -46.91, 18.69), (-42.5, -42.23, 18.69), (-42.53, -48.69, 149.7), (-42.53, -48.69, 164.7), (-42.53, -33.69, 149.7), (-42.53, -33.69, 164.7), (-27.53, -48.69, 149.7), (-27.53, -48.69, 164.7), (-27.53, -33.69, 149.7), (-27.53, -33.69, 164.7), (-41.05, -37.08, 149.7), (-36.38, -34.46, 149.7), (-31.22, -35.91, 149.7), (-28.6, -40.58, 149.7), (-30.05, -45.74, 149.7), (-34.73, -48.36, 149.7), (-39.88, -46.91, 149.7), (-42.5, -42.23, 149.7), (4.312, -60.48, 3.1), (4.312, -60.48, 18.1), (4.312, -45.48, 3.1), (4.312, -45.48, 18.1), (19.31, -60.48, 3.1), (19.31, -60.48, 18.1), (19.31, -45.48, 3.1), (19.31, -45.48, 18.1), (4.601, -60.68, 151.3), (4.601, -60.68, 166.3), (4.601, -45.68, 151.3), (4.601, -45.68, 166.3), (19.6, -60.68, 151.3), (19.6, -60.68, 166.3), (19.6, -45.68, 151.3), (19.6, -45.68, 166.3), (4.995, -54.68, 151.3), (5.828, -49.38, 151.3), (5.993, -49.26, 151.3), (10.16, -46.23, 151.3), (15.45, -47.06, 151.3), (18.61, -51.39, 151.3), (17.77, -56.69, 151.3), (13.44, -59.84, 151.3), (8.148, -59.01, 151.3), (8.028, -58.84, 151.3), (43.12, 18.24, 3.591), (43.12, 18.24, 18.59), (43.12, 33.24, 3.591), (43.12, 33.24, 18.59), (58.12, 18.24, 3.591), (58.12, 18.24, 18.59), (58.12, 33.24, 3.591), (58.12, 33.24, 18.59), (53.63, 19.5, 18.59), (48.29, 19.07, 18.59), (44.21, 22.54, 18.59), (43.78, 27.88, 18.59), (45.93, 30.42, 18.59), (47.25, 31.96, 18.59), (52.59, 32.39, 18.59), (56.67, 28.92, 18.59), (57.1, 23.58, 18.59), (55.11, 21.24, 18.59), (42.81, -30.64, 3.1), (42.81, -30.64, 18.1), (42.81, -15.64, 3.1), (42.81, -15.64, 18.1), (57.81, -30.64, 3.1), (57.81, -30.64, 18.1), (57.81, -15.64, 3.1), (57.81, -15.64, 18.1), (42.94, 18.24, 151.8), (42.94, 18.24, 166.8), (42.94, 33.24, 151.8), (42.94, 33.24, 166.8), (57.94, 18.24, 151.8), (57.94, 18.24, 166.8), (57.94, 33.24, 151.8), (57.94, 33.24, 166.8), (53.63, 19.5, 151.8), (48.29, 19.07, 151.8), (45.85, 21.15, 151.8), (44.21, 22.54, 151.8), (43.78, 27.88, 151.8), (47.25, 31.96, 151.8), (52.59, 32.39, 151.8), (55.02, 30.32, 151.8), (56.67, 28.92, 151.8), (57.1, 23.58, 151.8), (42.9, -30.92, 151.5), (42.9, -30.92, 166.5), (42.9, -15.92, 151.5), (42.9, -15.92, 166.5), (57.9, -30.92, 151.5), (57.9, -30.92, 166.5), (57.9, -15.92, 151.5), (57.9, -15.92, 166.5), (47.31, -29.39, 151.5), (43.67, -25.46, 151.5), (43.87, -20.11, 151.5), (44.02, -19.97, 151.5), (47.8, -16.46, 151.5), (53.15, -16.67, 151.5), (55.08, -18.74, 151.5), (56.8, -20.6, 151.5), (56.59, -25.95, 151.5), (52.67, -29.59, 151.5), (-41.29, 38.83, 3.1), (-41.29, 38.83, 18.1), (-41.29, 53.83, 3.1), (-41.29, 53.83, 18.1), (-26.29, 38.83, 3.1), (-26.29, 38.83, 18.1), (-26.29, 53.83, 3.1), (-26.29, 53.83, 18.1), (4.751, 48.54, 3.1), (4.751, 48.54, 18.1), (4.751, 63.54, 3.1), (4.751, 63.54, 18.1), (19.75, 48.54, 3.1), (19.75, 48.54, 18.1), (19.75, 63.54, 3.1), (19.75, 63.54, 18.1), (-41.27, 38.75, 149.3), (-41.27, 38.75, 164.3), (-41.27, 53.75, 149.3), (-41.27, 53.75, 164.3), (-26.27, 38.75, 149.3), (-26.27, 38.75, 164.3), (-26.27, 53.75, 149.3), (-26.27, 53.75, 164.3), (-27.81, 50.63, 149.3), (-26.36, 45.47, 149.3), (-28.98, 40.8, 149.3), (-34.14, 39.35, 149.3), (-38.81, 41.97, 149.3), (-40.26, 47.12, 149.3), (-37.64, 51.8, 149.3), (-32.48, 53.25, 149.3), (5.001, 48.39, 150.8), (5.001, 48.39, 165.8), (5.001, 63.39, 150.8), (5.001, 63.39, 165.8), (20.0, 48.39, 150.8), (20.0, 48.39, 165.8), (20.0, 63.39, 150.8), (20.0, 63.39, 165.8), (19.13, 54.71, 150.8), (16.16, 50.25, 150.8), (10.91, 49.19, 150.8), (6.447, 52.16, 150.8), (5.389, 57.41, 150.8), (8.355, 61.87, 150.8), (13.61, 62.93, 150.8), (18.07, 59.96, 150.8)], [], [(0, 1, 2, 3, 4, 5, 6, 7), (8, 9, 10, 11, 12, 13, 14, 15), (16, 17, 18, 19, 20, 21, 22, 23), (24, 25, 26, 27, 28, 29, 30, 31), (32, 33, 34, 35, 36, 37, 38, 39), (40, 41, 43, 42), (42, 43, 47, 46), (46, 47, 45, 44), (44, 45, 41, 40), (42, 46, 44, 40), (47, 43, 41, 45), (48, 49, 51, 50), (50, 51, 55, 54), (54, 55, 53, 52), (52, 53, 49, 48), (55, 51, 49, 53), (9, 8, 56, 57), (58, 10, 9, 57), (59, 11, 10, 58), (60, 12, 11, 59), (61, 13, 12, 60), (14, 13, 61, 62), (15, 14, 62, 63), (8, 15, 63, 56), (57, 54, 52, 48, 50, 63, 62, 61, 60, 59, 58), (50, 54, 57, 56, 63), (64, 65, 67, 66), (66, 67, 71, 70), (70, 71, 69, 68), (68, 69, 65, 64), (66, 70, 68, 64), (76, 69, 71, 74, 75), (74, 71, 67, 65, 69, 76, 77, 78, 79, 72, 73), (80, 81, 83, 82), (82, 83, 87, 86), (86, 87, 85, 84), (84, 85, 81, 80), (87, 83, 81, 85), (73, 72, 88, 89), (74, 73, 89, 90), (91, 75, 74, 90), (92, 76, 75, 91), (93, 77, 76, 92), (94, 78, 77, 93), (79, 78, 94, 95), (72, 79, 95, 88), (82, 86, 84, 80, 94, 93, 92, 91, 90, 89, 88), (94, 80, 82, 88, 95), (96, 97, 99, 98), (98, 99, 103, 102), (102, 103, 101, 100), (100, 101, 97, 96), (98, 102, 100, 96), (103, 99, 97, 101), (104, 105, 107, 106), (106, 107, 111, 110), (110, 111, 109, 108), (108, 109, 105, 104), (111, 107, 105, 109), (17, 16, 112, 113), (18, 17, 113, 114, 115), (19, 18, 115, 116), (117, 20, 19, 116), (118, 21, 20, 117), (119, 22, 21, 118), (120, 23, 22, 119), (16, 23, 120, 121, 112), (106, 110, 108, 104, 121, 120, 119, 118, 117, 116, 115, 114), (121, 104, 106, 114, 113, 112), (122, 123, 125, 124), (124, 125, 129, 128), (128, 129, 127, 126), (126, 127, 123, 122), (124, 128, 126, 122), (127, 129, 125, 134, 135, 136, 137, 138, 139), (125, 123, 127, 139, 130, 131, 132, 133, 134), (140, 141, 143, 142), (142, 143, 147, 146), (146, 147, 145, 144), (144, 145, 141, 140), (142, 146, 144, 140), (147, 143, 141, 145), (148, 149, 151, 150), (150, 151, 155, 154), (154, 155, 153, 152), (152, 153, 149, 148), (155, 151, 149, 153), (157, 131, 130, 156), (159, 132, 131, 157, 158), (133, 132, 159, 160), (135, 134, 133, 160, 161), (136, 135, 161, 162), (137, 136, 162, 163, 164), (165, 138, 137, 164), (156, 130, 139, 138, 165), (158, 148, 150, 154, 163, 162, 161, 160, 159), (163, 154, 152, 148, 158, 157, 156, 165, 164), (166, 167, 169, 168), (168, 169, 173, 172), (172, 173, 171, 170), (170, 171, 167, 166), (173, 169, 167, 171), (25, 24, 174, 175), (26, 25, 175, 176), (27, 26, 176, 177, 178), (28, 27, 178, 179), (181, 29, 28, 179, 180), (182, 30, 29, 181), (183, 31, 30, 182), (174, 24, 31, 183), (168, 172, 180, 179, 178, 177), (181, 180, 172, 170, 166, 168, 177, 176, 175, 174, 183, 182), (184, 185, 187, 186), (186, 187, 191, 190), (190, 191, 189, 188), (188, 189, 185, 184), (186, 190, 188, 184), (191, 187, 185, 189), (192, 193, 195, 194), (194, 195, 199, 198), (198, 199, 197, 196), (196, 197, 193, 192), (194, 198, 196, 192), (199, 195, 193, 197), (200, 201, 203, 202), (202, 203, 207, 206), (206, 207, 205, 204), (204, 205, 201, 200), (207, 203, 201, 205), (209, 1, 0, 208), (210, 2, 1, 209), (211, 3, 2, 210), (212, 4, 3, 211), (5, 4, 212, 213), (6, 5, 213, 214), (7, 6, 214, 215), (0, 7, 215, 208), (208, 206, 204, 210, 209), (210, 204, 200, 202, 206, 208, 215, 214, 213, 212, 211), (216, 217, 219, 218), (218, 219, 223, 222), (222, 223, 221, 220), (220, 221, 217, 216), (223, 219, 217, 221), (225, 33, 32, 224), (226, 34, 33, 225), (227, 35, 34, 226), (36, 35, 227, 228), (37, 36, 228, 229), (38, 37, 229, 230), (39, 38, 230, 231), (224, 32, 39, 231), (229, 218, 222, 231, 230), (231, 222, 220, 216, 218, 229, 228, 227, 226, 225, 224)])
_uv = me_020.uv_layers.new(name='UVКарта')
_uv.uv.foreach_set('vector', [0.75, 0.49, 0.9197, 0.4197, 0.99, 0.25, 0.9197, 0.08029, 0.75, 0.01, 0.5803, 0.08029, 0.51, 0.25, 0.5803, 0.4197, 0.75, 0.49, 0.9197, 0.4197, 0.99, 0.25, 0.9197, 0.08029, 0.75, 0.01, 0.5803, 0.08029, 0.51, 0.25, 0.5803, 0.4197, 0.75, 0.49, 0.9197, 0.4197, 0.99, 0.25, 0.9197, 0.08029, 0.75, 0.01, 0.5803, 0.08029, 0.51, 0.25, 0.5803, 0.4197, 0.75, 0.49, 0.9197, 0.4197, 0.99, 0.25, 0.9197, 0.08029, 0.75, 0.01, 0.5803, 0.08029, 0.51, 0.25, 0.5803, 0.4197, 0.75, 0.49, 0.9197, 0.4197, 0.99, 0.25, 0.9197, 0.08029, 0.75, 0.01, 0.5803, 0.08029, 0.51, 0.25, 0.5803, 0.4197, 0.375, 0.0, 0.625, 0.0, 0.625, 0.25, 0.375, 0.25, 0.375, 0.25, 0.625, 0.25, 0.625, 0.5, 0.375, 0.5, 0.375, 0.5, 0.625, 0.5, 0.625, 0.75, 0.375, 0.75, 0.375, 0.75, 0.625, 0.75, 0.625, 1.0, 0.375, 1.0, 0.125, 0.5, 0.375, 0.5, 0.375, 0.75, 0.125, 0.75, 0.625, 0.5, 0.875, 0.5, 0.875, 0.75, 0.625, 0.75, 0.375, 0.0, 0.625, 0.0, 0.625, 0.25, 0.375, 0.25, 0.375, 0.25, 0.625, 0.25, 0.625, 0.5, 0.375, 0.5, 0.375, 0.5, 0.625, 0.5, 0.625, 0.75, 0.375, 0.75, 0.375, 0.75, 0.625, 0.75, 0.625, 1.0, 0.375, 1.0, 0.625, 0.5, 0.875, 0.5, 0.875, 0.75, 0.625, 0.75, 0.875, 0.5, 1.0, 0.5, 1.0, 0.9752, 0.875, 0.9752, 0.75, 0.9752, 0.75, 0.5, 0.875, 0.5, 0.875, 0.9752, 0.625, 0.9752, 0.625, 0.5, 0.75, 0.5, 0.75, 0.9752, 0.5, 0.9752, 0.5, 0.5, 0.625, 0.5, 0.625, 0.9752, 0.375, 0.9752, 0.375, 0.5, 0.5, 0.5, 0.5, 0.9752, 0.25, 0.5, 0.375, 0.5, 0.375, 0.9752, 0.25, 0.9752, 0.125, 0.5, 0.25, 0.5, 0.25, 0.9752, 0.125, 0.9752, 0.0, 0.5, 0.125, 0.5, 0.125, 0.9752, 0.0, 0.9752, 0.3342, 0.5363, 0.375, 0.5, 0.375, 0.75, 0.125, 0.75, 0.125, 0.5, 0.1692, 0.5363, 0.135, 0.6188, 0.1692, 0.7013, 0.2517, 0.7355, 0.3342, 0.7013, 0.3684, 0.6188, 0.125, 0.5, 0.375, 0.5, 0.3342, 0.5363, 0.2517, 0.5022, 0.1692, 0.5363, 0.375, 0.0, 0.625, 0.0, 0.625, 0.25, 0.375, 0.25, 0.375, 0.25, 0.625, 0.25, 0.625, 0.5, 0.375, 0.5, 0.375, 0.5, 0.625, 0.5, 0.625, 0.75, 0.375, 0.75, 0.375, 0.75, 0.625, 0.75, 0.625, 1.0, 0.375, 1.0, 0.125, 0.5, 0.375, 0.5, 0.375, 0.75, 0.125, 0.75, 0.6565, 0.6974, 0.625, 0.75, 0.625, 0.5, 0.676, 0.5335, 0.6323, 0.6114, 0.676, 0.5335, 0.625, 0.5, 0.875, 0.5, 0.875, 0.75, 0.625, 0.75, 0.6565, 0.6974, 0.7344, 0.741, 0.8203, 0.7168, 0.864, 0.6389, 0.8398, 0.553, 0.7619, 0.5093, 0.375, 0.0, 0.625, 0.0, 0.625, 0.25, 0.375, 0.25, 0.375, 0.25, 0.625, 0.25, 0.625, 0.5, 0.375, 0.5, 0.375, 0.5, 0.625, 0.5, 0.625, 0.75, 0.375, 0.75, 0.375, 0.75, 0.625, 0.75, 0.625, 1.0, 0.375, 1.0, 0.625, 0.5, 0.875, 0.5, 0.875, 0.75, 0.625, 0.75, 0.875, 0.502, 1.0, 0.502, 1.0, 0.9751, 0.875, 0.9751, 0.75, 0.502, 0.875, 0.502, 0.875, 0.9751, 0.75, 0.9751, 0.625, 0.9751, 0.625, 0.502, 0.75, 0.502, 0.75, 0.9751, 0.5, 0.9751, 0.5, 0.502, 0.625, 0.502, 0.625, 0.9751, 0.375, 0.9751, 0.375, 0.502, 0.5, 0.502, 0.5, 0.9751, 0.25, 0.9751, 0.25, 0.502, 0.375, 0.502, 0.375, 0.9751, 0.125, 0.502, 0.25, 0.502, 0.25, 0.9751, 0.125, 0.9751, 0.0, 0.502, 0.125, 0.502, 0.125, 0.9751, 0.0, 0.9751, 0.125, 0.5, 0.375, 0.5, 0.375, 0.75, 0.125, 0.75, 0.1691, 0.7203, 0.255, 0.7445, 0.3329, 0.7009, 0.3571, 0.6149, 0.3134, 0.537, 0.2275, 0.5128, 0.1496, 0.5565, 0.1691, 0.7203, 0.125, 0.75, 0.125, 0.5, 0.1496, 0.5565, 0.1254, 0.6424, 0.375, 0.0, 0.625, 0.0, 0.625, 0.25, 0.375, 0.25, 0.375, 0.25, 0.625, 0.25, 0.625, 0.5, 0.375, 0.5, 0.375, 0.5, 0.625, 0.5, 0.625, 0.75, 0.375, 0.75, 0.375, 0.75, 0.625, 0.75, 0.625, 1.0, 0.375, 1.0, 0.125, 0.5, 0.375, 0.5, 0.375, 0.75, 0.125, 0.75, 0.625, 0.5, 0.875, 0.5, 0.875, 0.75, 0.625, 0.75, 0.375, 0.0, 0.625, 0.0, 0.625, 0.25, 0.375, 0.25, 0.375, 0.25, 0.625, 0.25, 0.625, 0.5, 0.375, 0.5, 0.375, 0.5, 0.625, 0.5, 0.625, 0.75, 0.375, 0.75, 0.375, 0.75, 0.625, 0.75, 0.625, 1.0, 0.375, 1.0, 0.625, 0.5, 0.875, 0.5, 0.875, 0.75, 0.625, 0.75, 0.875, 0.5, 1.0, 0.5, 1.0, 0.9809, 0.875, 0.9809, 0.75, 0.5, 0.875, 0.5, 0.875, 0.9809, 0.8702, 0.9809, 0.75, 0.9809, 0.625, 0.5, 0.75, 0.5, 0.75, 0.9809, 0.625, 0.9809, 0.5, 0.9809, 0.5, 0.5, 0.625, 0.5, 0.625, 0.9809, 0.375, 0.9809, 0.375, 0.5, 0.5, 0.5, 0.5, 0.9809, 0.25, 0.9809, 0.25, 0.5, 0.375, 0.5, 0.375, 0.9809, 0.125, 0.9809, 0.125, 0.5, 0.25, 0.5, 0.25, 0.9809, 0.0, 0.5, 0.125, 0.5, 0.125, 0.9809, 0.1202, 0.9809, 0.0, 0.9809, 0.125, 0.5, 0.375, 0.5, 0.375, 0.75, 0.125, 0.75, 0.1821, 0.7193, 0.1841, 0.7221, 0.2723, 0.736, 0.3445, 0.6834, 0.3584, 0.5952, 0.3058, 0.523, 0.2176, 0.5091, 0.1482, 0.5597, 0.1821, 0.7193, 0.125, 0.75, 0.125, 0.5, 0.1482, 0.5597, 0.1454, 0.5617, 0.1316, 0.6499, 0.375, 0.0, 0.625, 0.0, 0.625, 0.25, 0.375, 0.25, 0.375, 0.25, 0.625, 0.25, 0.625, 0.5, 0.375, 0.5, 0.375, 0.5, 0.625, 0.5, 0.625, 0.75, 0.375, 0.75, 0.375, 0.75, 0.625, 0.75, 0.625, 1.0, 0.375, 1.0, 0.125, 0.5, 0.375, 0.5, 0.375, 0.75, 0.125, 0.75, 0.625, 0.75, 0.625, 0.5, 0.875, 0.5, 0.828, 0.547, 0.8061, 0.5212, 0.7171, 0.514, 0.6491, 0.5719, 0.6419, 0.6609, 0.6751, 0.6999, 0.875, 0.5, 0.875, 0.75, 0.625, 0.75, 0.6751, 0.6999, 0.6998, 0.7289, 0.7888, 0.7361, 0.8568, 0.6782, 0.864, 0.5892, 0.828, 0.547, 0.375, 0.0, 0.625, 0.0, 0.625, 0.25, 0.375, 0.25, 0.375, 0.25, 0.625, 0.25, 0.625, 0.5, 0.375, 0.5, 0.375, 0.5, 0.625, 0.5, 0.625, 0.75, 0.375, 0.75, 0.375, 0.75, 0.625, 0.75, 0.625, 1.0, 0.375, 1.0, 0.125, 0.5, 0.375, 0.5, 0.375, 0.75, 0.125, 0.75, 0.625, 0.5, 0.875, 0.5, 0.875, 0.75, 0.625, 0.75, 0.375, 0.0, 0.625, 0.0, 0.625, 0.25, 0.375, 0.25, 0.375, 0.25, 0.625, 0.25, 0.625, 0.5, 0.375, 0.5, 0.375, 0.5, 0.625, 0.5, 0.625, 0.75, 0.375, 0.75, 0.375, 0.75, 0.625, 0.75, 0.625, 1.0, 0.375, 1.0, 0.625, 0.5, 0.875, 0.5, 0.875, 0.75, 0.625, 0.75, 0.875, 0.9827, 0.875, 0.5017, 1.0, 0.5017, 1.0, 0.9827, 0.75, 0.9827, 0.75, 0.5017, 0.875, 0.5017, 0.875, 0.9827, 0.8002, 0.9827, 0.625, 0.5017, 0.75, 0.5017, 0.75, 0.9827, 0.625, 0.9827, 0.5, 0.5017, 0.5473, 0.5017, 0.625, 0.5017, 0.625, 0.9827, 0.5, 0.9827, 0.375, 0.5017, 0.5, 0.5017, 0.5, 0.9827, 0.375, 0.9827, 0.25, 0.5017, 0.375, 0.5017, 0.375, 0.9827, 0.3004, 0.9827, 0.25, 0.9827, 0.125, 0.9827, 0.125, 0.5017, 0.25, 0.5017, 0.25, 0.9827, 0.0, 0.9827, 0.0, 0.5017, 0.05333, 0.5017, 0.125, 0.5017, 0.125, 0.9827, 0.1735, 0.7015, 0.125, 0.75, 0.125, 0.5, 0.375, 0.5, 0.3264, 0.5486, 0.2859, 0.514, 0.1969, 0.5212, 0.139, 0.5892, 0.1462, 0.6782, 0.3264, 0.5486, 0.375, 0.5, 0.375, 0.75, 0.125, 0.75, 0.1735, 0.7015, 0.2142, 0.7361, 0.3032, 0.7289, 0.3611, 0.6609, 0.3539, 0.5719, 0.375, 0.0, 0.625, 0.0, 0.625, 0.25, 0.375, 0.25, 0.375, 0.25, 0.625, 0.25, 0.625, 0.5, 0.375, 0.5, 0.375, 0.5, 0.625, 0.5, 0.625, 0.75, 0.375, 0.75, 0.375, 0.75, 0.625, 0.75, 0.625, 1.0, 0.375, 1.0, 0.625, 0.5, 0.875, 0.5, 0.875, 0.75, 0.625, 0.75, 0.875, 0.5, 1.0, 0.5, 1.0, 0.9814, 0.875, 0.9814, 0.75, 0.5, 0.875, 0.5, 0.875, 0.9814, 0.75, 0.9814, 0.625, 0.5, 0.75, 0.5, 0.75, 0.9814, 0.7454, 0.9814, 0.625, 0.9814, 0.5, 0.5, 0.625, 0.5, 0.625, 0.9814, 0.5, 0.9814, 0.375, 0.9814, 0.375, 0.5, 0.5, 0.5, 0.5, 0.9814, 0.434, 0.9814, 0.25, 0.9814, 0.25, 0.5, 0.375, 0.5, 0.375, 0.9814, 0.125, 0.9814, 0.125, 0.5, 0.25, 0.5, 0.25, 0.9814, 0.0, 0.9814, 0.0, 0.5, 0.125, 0.5, 0.125, 0.9814, 0.125, 0.5, 0.375, 0.5, 0.3279, 0.5471, 0.2959, 0.5125, 0.2067, 0.5091, 0.1436, 0.5675, 0.3566, 0.5779, 0.3279, 0.5471, 0.375, 0.5, 0.375, 0.75, 0.125, 0.75, 0.125, 0.5, 0.1436, 0.5675, 0.1412, 0.5698, 0.1378, 0.659, 0.1985, 0.7245, 0.2877, 0.7279, 0.3532, 0.6672, 0.375, 0.0, 0.625, 0.0, 0.625, 0.25, 0.375, 0.25, 0.375, 0.25, 0.625, 0.25, 0.625, 0.5, 0.375, 0.5, 0.375, 0.5, 0.625, 0.5, 0.625, 0.75, 0.375, 0.75, 0.375, 0.75, 0.625, 0.75, 0.625, 1.0, 0.375, 1.0, 0.125, 0.5, 0.375, 0.5, 0.375, 0.75, 0.125, 0.75, 0.625, 0.5, 0.875, 0.5, 0.875, 0.75, 0.625, 0.75, 0.375, 0.0, 0.625, 0.0, 0.625, 0.25, 0.375, 0.25, 0.375, 0.25, 0.625, 0.25, 0.625, 0.5, 0.375, 0.5, 0.375, 0.5, 0.625, 0.5, 0.625, 0.75, 0.375, 0.75, 0.375, 0.75, 0.625, 0.75, 0.625, 1.0, 0.375, 1.0, 0.125, 0.5, 0.375, 0.5, 0.375, 0.75, 0.125, 0.75, 0.625, 0.5, 0.875, 0.5, 0.875, 0.75, 0.625, 0.75, 0.375, 0.0, 0.625, 0.0, 0.625, 0.25, 0.375, 0.25, 0.375, 0.25, 0.625, 0.25, 0.625, 0.5, 0.375, 0.5, 0.375, 0.5, 0.625, 0.5, 0.625, 0.75, 0.375, 0.75, 0.375, 0.75, 0.625, 0.75, 0.625, 1.0, 0.375, 1.0, 0.625, 0.5, 0.875, 0.5, 0.875, 0.75, 0.625, 0.75, 0.875, 0.9734, 0.875, 0.5, 1.0, 0.5, 1.0, 0.9734, 0.75, 0.9734, 0.75, 0.5, 0.875, 0.5, 0.875, 0.9734, 0.625, 0.9734, 0.625, 0.5, 0.75, 0.5, 0.75, 0.9734, 0.5, 0.9734, 0.5, 0.5, 0.625, 0.5, 0.625, 0.9734, 0.375, 0.5, 0.5, 0.5, 0.5, 0.9734, 0.375, 0.9734, 0.25, 0.5, 0.375, 0.5, 0.375, 0.9734, 0.25, 0.9734, 0.125, 0.5, 0.25, 0.5, 0.25, 0.9734, 0.125, 0.9734, 0.0, 0.5, 0.125, 0.5, 0.125, 0.9734, 0.0, 0.9734, 0.3493, 0.552, 0.375, 0.5, 0.375, 0.75, 0.3298, 0.7158, 0.3735, 0.6379, 0.3298, 0.7158, 0.375, 0.75, 0.125, 0.75, 0.125, 0.5, 0.375, 0.5, 0.3493, 0.552, 0.2714, 0.5083, 0.1855, 0.5325, 0.1418, 0.6104, 0.166, 0.6963, 0.2439, 0.74, 0.375, 0.0, 0.625, 0.0, 0.625, 0.25, 0.375, 0.25, 0.375, 0.25, 0.625, 0.25, 0.625, 0.5, 0.375, 0.5, 0.375, 0.5, 0.625, 0.5, 0.625, 0.75, 0.375, 0.75, 0.375, 0.75, 0.625, 0.75, 0.625, 1.0, 0.375, 1.0, 0.625, 0.5, 0.875, 0.5, 0.875, 0.75, 0.625, 0.75, 0.875, 0.9791, 0.875, 0.5, 1.0, 0.5, 1.0, 0.9791, 0.75, 0.9791, 0.75, 0.5, 0.875, 0.5, 0.875, 0.9791, 0.625, 0.9791, 0.625, 0.5, 0.75, 0.5, 0.75, 0.9791, 0.5, 0.5, 0.625, 0.5, 0.625, 0.9791, 0.5, 0.9791, 0.375, 0.5, 0.5, 0.5, 0.5, 0.9791, 0.375, 0.9791, 0.25, 0.5, 0.375, 0.5, 0.375, 0.9791, 0.25, 0.9791, 0.125, 0.5, 0.25, 0.5, 0.25, 0.9791, 0.125, 0.9791, 0.0, 0.9791, 0.0, 0.5, 0.125, 0.5, 0.125, 0.9791, 0.1809, 0.5253, 0.125, 0.5, 0.375, 0.5, 0.3428, 0.5571, 0.2684, 0.5077, 0.3428, 0.5571, 0.375, 0.5, 0.375, 0.75, 0.125, 0.75, 0.125, 0.5, 0.1809, 0.5253, 0.1315, 0.5997, 0.1491, 0.6872, 0.2235, 0.7367, 0.311, 0.719, 0.3604, 0.6447])
me_020.use_remesh_fix_poles = True
me_020.use_remesh_preserve_attributes = False
me_020.use_mirror_vertex_groups = False
me_020.update()
me_010 = bpy.data.meshes.new('Цилиндр.010')
me_010.from_pydata([(0.0, 40.0, -10.0), (-1.834e-06, 34.98, 10.0), (7.804, 39.23, -10.0), (6.823, 34.3, 10.0), (15.31, 36.96, -10.0), (13.38, 32.31, 10.0), (22.22, 33.26, -10.0), (19.43, 29.08, 10.0), (28.28, 28.28, -10.0), (24.73, 24.73, 10.0), (33.26, 22.22, -10.0), (29.08, 19.43, 10.0), (36.96, 15.31, -10.0), (32.31, 13.38, 10.0), (39.23, 7.804, -10.0), (34.3, 6.823, 10.0), (40.0, 3.02e-06, -10.0), (34.98, 3.02e-06, 10.0), (39.23, -7.804, -10.0), (34.3, -6.823, 10.0), (36.96, -15.31, -10.0), (32.31, -13.38, 10.0), (33.26, -22.22, -10.0), (29.08, -19.43, 10.0), (28.28, -28.28, -10.0), (24.73, -24.73, 10.0), (22.22, -33.26, -10.0), (19.43, -29.08, 10.0), (15.31, -36.96, -10.0), (13.38, -32.31, 10.0), (7.804, -39.23, -10.0), (-1.303e-05, -40.0, -10.0), (-7.804, -39.23, -10.0), (-15.31, -36.96, -10.0), (-13.38, -32.31, 10.0), (-22.22, -33.26, -10.0), (-19.43, -29.08, 10.0), (-28.28, -28.28, -10.0), (-24.73, -24.73, 10.0), (-33.26, -22.22, -10.0), (-29.08, -19.43, 10.0), (-36.96, -15.31, -10.0), (-32.31, -13.38, 10.0), (-39.23, -7.804, -10.0), (-34.3, -6.823, 10.0), (-40.0, 3.862e-05, -10.0), (-34.98, 3.418e-05, 10.0), (-39.23, 7.804, -10.0), (-34.3, 6.823, 10.0), (-36.96, 15.31, -10.0), (-32.31, 13.38, 10.0), (-33.26, 22.22, -10.0), (-29.08, 19.43, 10.0), (-28.28, 28.28, -10.0), (-24.73, 24.73, 10.0), (-22.22, 33.26, -10.0), (-19.43, 29.08, 10.0), (-15.31, 36.96, -10.0), (-13.38, 32.31, 10.0), (-7.804, 39.23, -10.0), (-6.823, 34.3, 10.0), (7.804, 39.23, 10.0), (0.0, 40.0, 10.0), (15.31, 36.96, 10.0), (22.22, 33.26, 10.0), (28.28, 28.28, 10.0), (33.26, 22.22, 10.0), (36.96, 15.31, 10.0), (39.23, 7.804, 10.0), (40.0, 3.02e-06, 10.0), (39.23, -7.804, 10.0), (36.96, -15.31, 10.0), (33.26, -22.22, 10.0), (28.28, -28.28, 10.0), (22.22, -33.26, 10.0), (15.31, -36.96, 10.0), (-15.31, -36.96, 10.0), (-22.22, -33.26, 10.0), (-28.28, -28.28, 10.0), (-33.26, -22.22, 10.0), (-36.96, -15.31, 10.0), (-39.23, -7.804, 10.0), (-40.0, 3.862e-05, 10.0), (-39.23, 7.804, 10.0), (-36.96, 15.31, 10.0), (-33.26, 22.22, 10.0), (-28.28, 28.28, 10.0), (-22.22, 33.26, 10.0), (-15.31, 36.96, 10.0), (-7.804, 39.23, 10.0), (7.314, 36.77, 10.0), (-8.745e-07, 37.49, 10.0), (14.35, 34.63, 10.0), (20.83, 31.17, 10.0), (26.51, 26.51, 10.0), (31.17, 20.83, 10.0), (34.63, 14.35, 10.0), (36.77, 7.314, 10.0), (37.49, 3.02e-06, 10.0), (36.77, -7.314, 10.0), (34.63, -14.35, 10.0), (31.17, -20.83, 10.0), (26.51, -26.51, 10.0), (20.83, -31.17, 10.0), (14.35, -34.63, 10.0), (-14.35, -34.63, 10.0), (-20.83, -31.17, 10.0), (-26.51, -26.51, 10.0), (-31.17, -20.83, 10.0), (-34.63, -14.35, 10.0), (-36.77, -7.313, 10.0), (-37.49, 3.616e-05, 10.0), (-36.77, 7.314, 10.0), (-34.63, 14.35, 10.0), (-31.17, 20.83, 10.0), (-26.51, 26.51, 10.0), (-20.83, 31.17, 10.0), (-14.35, 34.63, 10.0), (-7.313, 36.77, 10.0), (7.314, 36.77, 86.38), (-8.745e-07, 37.49, 86.38), (14.35, 34.63, 86.38), (20.83, 31.17, 86.38), (26.51, 26.51, 86.38), (31.17, 20.83, 86.38), (34.63, 14.35, 86.38), (36.77, 7.314, 86.38), (37.49, 3.02e-06, 86.38), (36.77, -7.314, 86.38), (34.63, -14.35, 86.38), (31.17, -20.83, 86.38), (26.51, -26.51, 86.38), (20.83, -31.17, 86.38), (14.35, -34.63, 86.38), (7.314, -36.77, 86.38), (-1.243e-05, -37.49, 86.38), (-7.314, -36.77, 86.38), (-14.35, -34.63, 86.38), (-20.83, -31.17, 86.38), (-26.51, -26.51, 86.38), (-31.17, -20.83, 86.38), (-34.63, -14.35, 86.38), (-36.77, -7.313, 86.38), (-37.49, 3.616e-05, 86.38), (-36.77, 7.314, 86.38), (-34.63, 14.35, 86.38), (-31.17, 20.83, 86.38), (-26.51, 26.51, 86.38), (-20.83, 31.17, 86.38), (-14.35, 34.63, 86.38), (-7.313, 36.77, 86.38), (6.823, 34.3, 86.38), (-1.834e-06, 34.98, 86.38), (13.38, 32.31, 86.38), (19.43, 29.08, 86.38), (24.73, 24.73, 86.38), (29.08, 19.43, 86.38), (32.31, 13.38, 86.38), (34.3, 6.823, 86.38), (34.98, 3.02e-06, 86.38), (34.3, -6.823, 86.38), (32.31, -13.38, 86.38), (29.08, -19.43, 86.38), (24.73, -24.73, 86.38), (19.43, -29.08, 86.38), (13.38, -32.31, 86.38), (6.823, -34.3, 86.38), (-1.24e-05, -34.98, 86.38), (-6.823, -34.3, 86.38), (-13.38, -32.31, 86.38), (-19.43, -29.08, 86.38), (-24.73, -24.73, 86.38), (-29.08, -19.43, 86.38), (-32.31, -13.38, 86.38), (-34.3, -6.823, 86.38), (-34.98, 3.418e-05, 86.38), (-34.3, 6.823, 86.38), (-32.31, 13.38, 86.38), (-29.08, 19.43, 86.38), (-24.73, 24.73, 86.38), (-19.43, 29.08, 86.38), (-13.38, 32.31, 86.38), (-6.823, 34.3, 86.38), (7.314, -36.77, 30.94), (7.301, -36.77, 30.95), (7.301, -34.16, 30.95), (6.823, -34.3, 31.2), (9.268, -36.17, 29.33), (9.268, -33.56, 29.33), (-11.91, -35.37, 25.12), (-11.91, -32.76, 25.12), (-10.71, -35.74, 27.36), (-10.71, -33.12, 27.36), (-9.096, -36.23, 29.33), (-9.096, -33.61, 29.33), (13.07, -37.63, -9.817), (12.92, -37.68, 10.0), (7.804, -39.23, -9.817), (10.88, -35.68, 27.36), (10.88, -33.07, 27.36), (-1.303e-05, -40.0, -9.817), (-7.314, -36.77, 30.8), (-7.128, -36.79, 30.95), (-7.128, -34.21, 30.95), (-7.804, -39.23, -9.817), (-12.9, -37.69, -9.817), (12.08, -35.32, 25.12), (12.08, -32.71, 25.12), (-12.75, -37.73, 10.0), (12.92, -35.07, 10.0), (-6.823, -34.3, 31.11), (-12.75, -35.12, 10.0), (-4.883, -37.01, 32.15), (-4.883, -34.49, 32.15), (12.82, -35.1, 22.68), (12.82, -32.48, 22.68), (-12.75, -32.51, 10.0), (-12.65, -32.54, 22.68), (-2.447, -37.25, 32.89), (-2.447, -34.73, 32.89), (-1.24e-05, -34.98, 33.13), (12.92, -32.45, 10.0), (2.62, -34.72, 32.89), (5.056, -34.48, 32.15), (0.08614, -37.48, 33.14), (0.08614, -34.97, 33.14), (2.62, -37.23, 32.89), (-1.243e-05, -37.49, 33.13), (-12.65, -35.15, 22.68), (5.056, -36.99, 32.15), (13.07, -32.64, -9.817), (-12.9, -32.46, -9.817), (-12.78, -37.72, -9.817), (-12.87, -37.7, -10.0), (13.07, -37.5, -9.817), (13.07, -37.63, -9.582), (13.09, -37.63, -10.0)], [(197, 30), (200, 31), (204, 32)], [(0, 62, 61, 2), (2, 61, 63, 4), (4, 63, 64, 6), (6, 64, 65, 8), (8, 65, 66, 10), (10, 66, 67, 12), (12, 67, 68, 14), (14, 68, 69, 16), (16, 69, 70, 18), (18, 70, 71, 20), (20, 71, 72, 22), (22, 72, 73, 24), (24, 73, 74, 26), (26, 74, 75, 28), (33, 76, 77, 35), (35, 77, 78, 37), (37, 78, 79, 39), (39, 79, 80, 41), (41, 80, 81, 43), (43, 81, 82, 45), (45, 82, 83, 47), (47, 83, 84, 49), (49, 84, 85, 51), (51, 85, 86, 53), (53, 86, 87, 55), (55, 87, 88, 57), (152, 151, 119, 120), (57, 88, 89, 59), (59, 89, 62, 0), (91, 90, 61, 62), (90, 92, 63, 61), (92, 93, 64, 63), (93, 94, 65, 64), (94, 95, 66, 65), (95, 96, 67, 66), (96, 97, 68, 67), (97, 98, 69, 68), (98, 99, 70, 69), (99, 100, 71, 70), (100, 101, 72, 71), (101, 102, 73, 72), (102, 103, 74, 73), (103, 104, 75, 74), (105, 106, 77, 76), (106, 107, 78, 77), (107, 108, 79, 78), (108, 109, 80, 79), (109, 110, 81, 80), (110, 111, 82, 81), (111, 112, 83, 82), (112, 113, 84, 83), (113, 114, 85, 84), (114, 115, 86, 85), (115, 116, 87, 86), (116, 117, 88, 87), (117, 118, 89, 88), (118, 91, 62, 89), (38, 40, 172, 171), (96, 95, 124, 125), (91, 118, 150, 120), (36, 38, 171, 170), (95, 94, 123, 124), (118, 117, 149, 150), (34, 36, 170, 169), (94, 93, 122, 123), (117, 116, 148, 149), (93, 92, 121, 122), (116, 115, 147, 148), (92, 90, 119, 121), (115, 114, 146, 147), (90, 91, 120, 119), (114, 113, 145, 146), (113, 112, 144, 145), (27, 29, 165, 164), (112, 111, 143, 144), (25, 27, 164, 163), (111, 110, 142, 143), (23, 25, 163, 162), (110, 109, 141, 142), (21, 23, 162, 161), (109, 108, 140, 141), (19, 21, 161, 160), (108, 107, 139, 140), (17, 19, 160, 159), (107, 106, 138, 139), (151, 153, 121, 119), (153, 154, 122, 121), (154, 155, 123, 122), (155, 156, 124, 123), (156, 157, 125, 124), (157, 158, 126, 125), (158, 159, 127, 126), (159, 160, 128, 127), (160, 161, 129, 128), (161, 162, 130, 129), (162, 163, 131, 130), (163, 164, 132, 131), (164, 165, 133, 132), (165, 166, 134, 133), (166, 167, 135, 134), (167, 168, 136, 135), (168, 169, 137, 136), (169, 170, 138, 137), (170, 171, 139, 138), (171, 172, 140, 139), (172, 173, 141, 140), (173, 174, 142, 141), (174, 175, 143, 142), (175, 176, 144, 143), (176, 177, 145, 144), (177, 178, 146, 145), (178, 179, 147, 146), (179, 180, 148, 147), (180, 181, 149, 148), (181, 182, 150, 149), (182, 152, 120, 150), (97, 96, 125, 126), (40, 42, 173, 172), (98, 97, 126, 127), (42, 44, 174, 173), (99, 98, 127, 128), (44, 46, 175, 174), (100, 99, 128, 129), (46, 48, 176, 175), (101, 100, 129, 130), (48, 50, 177, 176), (102, 101, 130, 131), (50, 52, 178, 177), (1, 3, 151, 152), (103, 102, 131, 132), (52, 54, 179, 178), (3, 5, 153, 151), (104, 103, 132, 133), (54, 56, 180, 179), (5, 7, 154, 153), (56, 58, 181, 180), (7, 9, 155, 154), (58, 60, 182, 181), (9, 11, 156, 155), (60, 1, 152, 182), (11, 13, 157, 156), (13, 15, 158, 157), (106, 105, 137, 138), (15, 17, 159, 158), (188, 187, 183, 184, 185), (194, 193, 191, 192), (187, 188, 199, 198), (202, 201, 193, 194, 203), (198, 199, 207, 206), (212, 202, 203, 210, 213), (206, 207, 215, 214), (218, 212, 213, 219), (214, 215, 221, 209), (224, 225, 222, 226), (218, 219, 220, 225, 224, 227), (211, 216, 217, 228), (205, 231, 216, 211, 208), (222, 223, 229, 226), (190, 189, 228, 217), (223, 186, 185, 184, 229), (192, 191, 189, 190), (208, 76, 33, 233, 232, 205), (75, 104, 209, 196), (105, 76, 208, 211), (34, 169, 168, 210, 203, 194, 192, 190, 217, 216), (168, 167, 220, 219, 213, 210), (167, 166, 186, 223, 222, 225, 220), (166, 165, 29, 221, 215, 207, 199, 188, 185, 186), (209, 104, 133, 134, 183, 187, 198, 206, 214), (183, 134, 135, 227, 224, 226, 229, 184), (227, 135, 136, 201, 202, 212, 218), (201, 136, 137, 105, 211, 228, 189, 191, 193), (221, 230, 234, 235, 196, 209), (235, 234, 195), (235, 236, 28, 75, 196)])
_uv = me_010.uv_layers.new(name='UVКарта')
_uv.uv.foreach_set('vector', [1.0, 0.5, 1.0, 1.0, 0.9688, 1.0, 0.9688, 0.5, 0.9688, 0.5, 0.9688, 1.0, 0.9375, 1.0, 0.9375, 0.5, 0.9375, 0.5, 0.9375, 1.0, 0.9062, 1.0, 0.9062, 0.5, 0.9062, 0.5, 0.9062, 1.0, 0.875, 1.0, 0.875, 0.5, 0.875, 0.5, 0.875, 1.0, 0.8438, 1.0, 0.8438, 0.5, 0.8438, 0.5, 0.8438, 1.0, 0.8125, 1.0, 0.8125, 0.5, 0.8125, 0.5, 0.8125, 1.0, 0.7812, 1.0, 0.7812, 0.5, 0.7812, 0.5, 0.7812, 1.0, 0.75, 1.0, 0.75, 0.5, 0.75, 0.5, 0.75, 1.0, 0.7188, 1.0, 0.7188, 0.5, 0.7188, 0.5, 0.7188, 1.0, 0.6875, 1.0, 0.6875, 0.5, 0.6875, 0.5, 0.6875, 1.0, 0.6562, 1.0, 0.6562, 0.5, 0.6562, 0.5, 0.6562, 1.0, 0.625, 1.0, 0.625, 0.5, 0.625, 0.5, 0.625, 1.0, 0.5938, 1.0, 0.5938, 0.5, 0.5938, 0.5, 0.5938, 1.0, 0.5625, 1.0, 0.5625, 0.5, 0.4375, 0.5, 0.4375, 1.0, 0.4062, 1.0, 0.4062, 0.5, 0.4062, 0.5, 0.4062, 1.0, 0.375, 1.0, 0.375, 0.5, 0.375, 0.5, 0.375, 1.0, 0.3438, 1.0, 0.3438, 0.5, 0.3438, 0.5, 0.3438, 1.0, 0.3125, 1.0, 0.3125, 0.5, 0.3125, 0.5, 0.3125, 1.0, 0.2812, 1.0, 0.2812, 0.5, 0.2812, 0.5, 0.2812, 1.0, 0.25, 1.0, 0.25, 0.5, 0.25, 0.5, 0.25, 1.0, 0.2188, 1.0, 0.2188, 0.5, 0.2188, 0.5, 0.2188, 1.0, 0.1875, 1.0, 0.1875, 0.5, 0.1875, 0.5, 0.1875, 1.0, 0.1562, 1.0, 0.1562, 0.5, 0.1562, 0.5, 0.1562, 1.0, 0.125, 1.0, 0.125, 0.5, 0.125, 0.5, 0.125, 1.0, 0.09375, 1.0, 0.09375, 0.5, 0.09375, 0.5, 0.09375, 1.0, 0.0625, 1.0, 0.0625, 0.5, 0.25, 0.4599, 0.2909, 0.4558, 0.2939, 0.4706, 0.25, 0.4749, 0.0625, 0.5, 0.0625, 1.0, 0.03125, 1.0, 0.03125, 0.5, 0.03125, 0.5, 0.03125, 1.0, 0.0, 1.0, 0.0, 0.5, 0.25, 0.4749, 0.2939, 0.4706, 0.2968, 0.4854, 0.25, 0.49, 0.2939, 0.4706, 0.3361, 0.4578, 0.3418, 0.4717, 0.2968, 0.4854, 0.3361, 0.4578, 0.375, 0.437, 0.3833, 0.4496, 0.3418, 0.4717, 0.375, 0.437, 0.409, 0.409, 0.4197, 0.4197, 0.3833, 0.4496, 0.409, 0.409, 0.437, 0.375, 0.4496, 0.3833, 0.4197, 0.4197, 0.437, 0.375, 0.4578, 0.3361, 0.4717, 0.3418, 0.4496, 0.3833, 0.4578, 0.3361, 0.4706, 0.2939, 0.4854, 0.2968, 0.4717, 0.3418, 0.4706, 0.2939, 0.4749, 0.25, 0.49, 0.25, 0.4854, 0.2968, 0.4749, 0.25, 0.4706, 0.2061, 0.4854, 0.2032, 0.49, 0.25, 0.4706, 0.2061, 0.4578, 0.1639, 0.4717, 0.1582, 0.4854, 0.2032, 0.4578, 0.1639, 0.437, 0.125, 0.4496, 0.1167, 0.4717, 0.1582, 0.437, 0.125, 0.409, 0.09095, 0.4197, 0.08029, 0.4496, 0.1167, 0.409, 0.09095, 0.375, 0.06298, 0.3833, 0.05045, 0.4197, 0.08029, 0.375, 0.06298, 0.3361, 0.04219, 0.3418, 0.02827, 0.3833, 0.05045, 0.1639, 0.04219, 0.125, 0.06298, 0.1167, 0.05045, 0.1582, 0.02827, 0.125, 0.06298, 0.09095, 0.09095, 0.08029, 0.08029, 0.1167, 0.05045, 0.09095, 0.09095, 0.06298, 0.125, 0.05045, 0.1167, 0.08029, 0.08029, 0.06298, 0.125, 0.04219, 0.1639, 0.02827, 0.1582, 0.05045, 0.1167, 0.04219, 0.1639, 0.02939, 0.2061, 0.01461, 0.2032, 0.02827, 0.1582, 0.02939, 0.2061, 0.02507, 0.25, 0.01, 0.25, 0.01461, 0.2032, 0.02507, 0.25, 0.02939, 0.2939, 0.01461, 0.2968, 0.01, 0.25, 0.02939, 0.2939, 0.04219, 0.3361, 0.02827, 0.3418, 0.01461, 0.2968, 0.04219, 0.3361, 0.06298, 0.375, 0.05045, 0.3833, 0.02827, 0.3418, 0.06298, 0.375, 0.09095, 0.409, 0.08029, 0.4197, 0.05045, 0.3833, 0.09095, 0.409, 0.125, 0.437, 0.1167, 0.4496, 0.08029, 0.4197, 0.125, 0.437, 0.1639, 0.4578, 0.1582, 0.4717, 0.1167, 0.4496, 0.1639, 0.4578, 0.2061, 0.4706, 0.2032, 0.4854, 0.1582, 0.4717, 0.2061, 0.4706, 0.25, 0.4749, 0.25, 0.49, 0.2032, 0.4854, 0.0, 0.0, 0.0, 0.0, 0.0, 0.0, 0.0, 0.0, 0.4578, 0.3361, 0.437, 0.375, 0.437, 0.375, 0.4578, 0.3361, 0.25, 0.4749, 0.2061, 0.4706, 0.2061, 0.4706, 0.25, 0.4749, 0.0, 0.0, 0.0, 0.0, 0.0, 0.0, 0.0, 0.0, 0.437, 0.375, 0.409, 0.409, 0.409, 0.409, 0.437, 0.375, 0.2061, 0.4706, 0.1639, 0.4578, 0.1639, 0.4578, 0.2061, 0.4706, 0.0, 0.0, 0.0, 0.0, 0.0, 0.0, 0.0, 0.0, 0.409, 0.409, 0.375, 0.437, 0.375, 0.437, 0.409, 0.409, 0.1639, 0.4578, 0.125, 0.437, 0.125, 0.437, 0.1639, 0.4578, 0.375, 0.437, 0.3361, 0.4578, 0.3361, 0.4578, 0.375, 0.437, 0.125, 0.437, 0.09095, 0.409, 0.09095, 0.409, 0.125, 0.437, 0.3361, 0.4578, 0.2939, 0.4706, 0.2939, 0.4706, 0.3361, 0.4578, 0.09095, 0.409, 0.06298, 0.375, 0.06298, 0.375, 0.09095, 0.409, 0.2939, 0.4706, 0.25, 0.4749, 0.25, 0.4749, 0.2939, 0.4706, 0.06298, 0.375, 0.04219, 0.3361, 0.04219, 0.3361, 0.06298, 0.375, 0.04219, 0.3361, 0.02939, 0.2939, 0.02939, 0.2939, 0.04219, 0.3361, 0.0, 0.0, 0.0, 0.0, 0.0, 0.0, 0.0, 0.0, 0.02939, 0.2939, 0.02507, 0.25, 0.02507, 0.25, 0.02939, 0.2939, 0.0, 0.0, 0.0, 0.0, 0.0, 0.0, 0.0, 0.0, 0.02507, 0.25, 0.02939, 0.2061, 0.02939, 0.2061, 0.02507, 0.25, 0.0, 0.0, 0.0, 0.0, 0.0, 0.0, 0.0, 0.0, 0.02939, 0.2061, 0.04219, 0.1639, 0.04219, 0.1639, 0.02939, 0.2061, 0.0, 0.0, 0.0, 0.0, 0.0, 0.0, 0.0, 0.0, 0.04219, 0.1639, 0.06298, 0.125, 0.06298, 0.125, 0.04219, 0.1639, 0.0, 0.0, 0.0, 0.0, 0.0, 0.0, 0.0, 0.0, 0.06298, 0.125, 0.09095, 0.09095, 0.09095, 0.09095, 0.06298, 0.125, 0.0, 0.0, 0.0, 0.0, 0.0, 0.0, 0.0, 0.0, 0.09095, 0.09095, 0.125, 0.06298, 0.125, 0.06298, 0.09095, 0.09095, 0.2909, 0.4558, 0.3303, 0.4439, 0.3361, 0.4578, 0.2939, 0.4706, 0.3303, 0.4439, 0.3666, 0.4245, 0.375, 0.437, 0.3361, 0.4578, 0.3666, 0.4245, 0.3984, 0.3984, 0.409, 0.409, 0.375, 0.437, 0.3984, 0.3984, 0.4245, 0.3666, 0.437, 0.375, 0.409, 0.409, 0.4245, 0.3666, 0.4439, 0.3303, 0.4578, 0.3361, 0.437, 0.375, 0.4439, 0.3303, 0.4558, 0.2909, 0.4706, 0.2939, 0.4578, 0.3361, 0.4558, 0.2909, 0.4599, 0.25, 0.4749, 0.25, 0.4706, 0.2939, 0.4599, 0.25, 0.4558, 0.2091, 0.4706, 0.2061, 0.4749, 0.25, 0.4558, 0.2091, 0.4439, 0.1697, 0.4578, 0.1639, 0.4706, 0.2061, 0.4439, 0.1697, 0.4245, 0.1334, 0.437, 0.125, 0.4578, 0.1639, 0.4245, 0.1334, 0.3984, 0.1016, 0.409, 0.09095, 0.437, 0.125, 0.3984, 0.1016, 0.3666, 0.07551, 0.375, 0.06298, 0.409, 0.09095, 0.3666, 0.07551, 0.3303, 0.05612, 0.3361, 0.04219, 0.375, 0.06298, 0.3303, 0.05612, 0.2909, 0.04418, 0.2939, 0.02939, 0.3361, 0.04219, 0.2909, 0.04418, 0.25, 0.04015, 0.25, 0.02507, 0.2939, 0.02939, 0.25, 0.04015, 0.2091, 0.04418, 0.2061, 0.02939, 0.25, 0.02507, 0.2091, 0.04418, 0.1697, 0.05612, 0.1639, 0.04219, 0.2061, 0.02939, 0.1697, 0.05612, 0.1334, 0.07551, 0.125, 0.06298, 0.1639, 0.04219, 0.1334, 0.07551, 0.1016, 0.1016, 0.09095, 0.09095, 0.125, 0.06298, 0.1016, 0.1016, 0.07551, 0.1334, 0.06298, 0.125, 0.09095, 0.09095, 0.07551, 0.1334, 0.05612, 0.1697, 0.04219, 0.1639, 0.06298, 0.125, 0.05612, 0.1697, 0.04418, 0.2091, 0.02939, 0.2061, 0.04219, 0.1639, 0.04418, 0.2091, 0.04015, 0.25, 0.02507, 0.25, 0.02939, 0.2061, 0.04015, 0.25, 0.04418, 0.2909, 0.02939, 0.2939, 0.02507, 0.25, 0.04418, 0.2909, 0.05612, 0.3303, 0.04219, 0.3361, 0.02939, 0.2939, 0.05612, 0.3303, 0.07551, 0.3666, 0.06298, 0.375, 0.04219, 0.3361, 0.07551, 0.3666, 0.1016, 0.3984, 0.09095, 0.409, 0.06298, 0.375, 0.1016, 0.3984, 0.1334, 0.4245, 0.125, 0.437, 0.09095, 0.409, 0.1334, 0.4245, 0.1697, 0.4439, 0.1639, 0.4578, 0.125, 0.437, 0.1697, 0.4439, 0.2091, 0.4558, 0.2061, 0.4706, 0.1639, 0.4578, 0.2091, 0.4558, 0.25, 0.4599, 0.25, 0.4749, 0.2061, 0.4706, 0.4706, 0.2939, 0.4578, 0.3361, 0.4578, 0.3361, 0.4706, 0.2939, 0.0, 0.0, 0.0, 0.0, 0.0, 0.0, 0.0, 0.0, 0.4749, 0.25, 0.4706, 0.2939, 0.4706, 0.2939, 0.4749, 0.25, 0.0, 0.0, 0.0, 0.0, 0.0, 0.0, 0.0, 0.0, 0.4706, 0.2061, 0.4749, 0.25, 0.4749, 0.25, 0.4706, 0.2061, 0.0, 0.0, 0.0, 0.0, 0.0, 0.0, 0.0, 0.0, 0.4578, 0.1639, 0.4706, 0.2061, 0.4706, 0.2061, 0.4578, 0.1639, 0.0, 0.0, 0.0, 0.0, 0.0, 0.0, 0.0, 0.0, 0.437, 0.125, 0.4578, 0.1639, 0.4578, 0.1639, 0.437, 0.125, 0.0, 0.0, 0.0, 0.0, 0.0, 0.0, 0.0, 0.0, 0.409, 0.09095, 0.437, 0.125, 0.437, 0.125, 0.409, 0.09095, 0.0, 0.0, 0.0, 0.0, 0.0, 0.0, 0.0, 0.0, 0.0, 0.0, 0.0, 0.0, 0.0, 0.0, 0.0, 0.0, 0.375, 0.06298, 0.409, 0.09095, 0.409, 0.09095, 0.375, 0.06298, 0.0, 0.0, 0.0, 0.0, 0.0, 0.0, 0.0, 0.0, 0.0, 0.0, 0.0, 0.0, 0.0, 0.0, 0.0, 0.0, 0.3361, 0.04219, 0.375, 0.06298, 0.375, 0.06298, 0.3361, 0.04219, 0.0, 0.0, 0.0, 0.0, 0.0, 0.0, 0.0, 0.0, 0.0, 0.0, 0.0, 0.0, 0.0, 0.0, 0.0, 0.0, 0.0, 0.0, 0.0, 0.0, 0.0, 0.0, 0.0, 0.0, 0.0, 0.0, 0.0, 0.0, 0.0, 0.0, 0.0, 0.0, 0.0, 0.0, 0.0, 0.0, 0.0, 0.0, 0.0, 0.0, 0.0, 0.0, 0.0, 0.0, 0.0, 0.0, 0.0, 0.0, 0.0, 0.0, 0.0, 0.0, 0.0, 0.0, 0.0, 0.0, 0.0, 0.0, 0.0, 0.0, 0.0, 0.0, 0.0, 0.0, 0.0, 0.0, 0.0, 0.0, 0.0, 0.0, 0.0, 0.0, 0.125, 0.06298, 0.1639, 0.04219, 0.1639, 0.04219, 0.125, 0.06298, 0.0, 0.0, 0.0, 0.0, 0.0, 0.0, 0.0, 0.0, 0.0, 0.0, 0.0, 0.0, 0.0, 0.0, 0.0, 0.0, 0.0, 0.0, 0.0, 0.0, 0.0, 0.0, 0.0, 0.0, 0.0, 0.0, 0.0, 0.0, 0.0, 0.0, 0.0, 0.0, 0.0, 0.0, 0.0, 0.0, 0.0, 0.0, 0.0, 0.0, 0.0, 0.0, 0.0, 0.0, 0.0, 0.0, 0.0, 0.0, 0.0, 0.0, 0.0, 0.0, 0.0, 0.0, 0.0, 0.0, 0.0, 0.0, 0.0, 0.0, 0.0, 0.0, 0.0, 0.0, 0.0, 0.0, 0.0, 0.0, 0.0, 0.0, 0.0, 0.0, 0.0, 0.0, 0.0, 0.0, 0.0, 0.0, 0.0, 0.0, 0.0, 0.0, 0.0, 0.0, 0.0, 0.0, 0.0, 0.0, 0.0, 0.0, 0.0, 0.0, 0.0, 0.0, 0.0, 0.0, 0.0, 0.0, 0.0, 0.0, 0.0, 0.0, 0.0, 0.0, 0.0, 0.0, 0.0, 0.0, 0.0, 0.0, 0.0, 0.0, 0.0, 0.0, 0.0, 0.0, 0.0, 0.0, 0.0, 0.0, 0.0, 0.0, 0.0, 0.0, 0.0, 0.0, 0.0, 0.0, 0.0, 0.0, 0.0, 0.0, 0.0, 0.0, 0.0, 0.0, 0.0, 0.0, 0.0, 0.0, 0.0, 0.0, 0.0, 0.0, 0.0, 0.0, 0.0, 0.0, 0.0, 0.0, 0.0, 0.0, 0.0, 0.0, 0.0, 0.0, 0.0, 0.0, 0.4482, 1.0, 0.4375, 1.0, 0.4375, 0.5, 0.4477, 0.5, 0.448, 0.5046, 0.4475, 0.5046, 0.3418, 0.02827, 0.3361, 0.04219, 0.3275, 0.0396, 0.3275, 0.02392, 0.1639, 0.04219, 0.1582, 0.02827, 0.1735, 0.02361, 0.1735, 0.03928, 0.0, 0.0, 0.0, 0.0, 0.0, 0.0, 0.0, 0.0, 0.0, 0.0, 0.0, 0.0, 0.0, 0.0, 0.0, 0.0, 0.0, 0.0, 0.0, 0.0, 0.0, 0.0, 0.0, 0.0, 0.0, 0.0, 0.0, 0.0, 0.0, 0.0, 0.0, 0.0, 0.0, 0.0, 0.0, 0.0, 0.0, 0.0, 0.0, 0.0, 0.0, 0.0, 0.0, 0.0, 0.0, 0.0, 0.0, 0.0, 0.0, 0.0, 0.0, 0.0, 0.0, 0.0, 0.0, 0.0, 0.0, 0.0, 0.0, 0.0, 0.0, 0.0, 0.0, 0.0, 0.0, 0.0, 0.3275, 0.0396, 0.3361, 0.04219, 0.3361, 0.04219, 0.2939, 0.02939, 0.2939, 0.02939, 0.3056, 0.03295, 0.3153, 0.03589, 0.3225, 0.03808, 0.3269, 0.03942, 0.2939, 0.02939, 0.2939, 0.02939, 0.25, 0.02507, 0.25, 0.02507, 0.2505, 0.02512, 0.2657, 0.02662, 0.2803, 0.02806, 0.2938, 0.02939, 0.25, 0.02507, 0.25, 0.02507, 0.2061, 0.02939, 0.2061, 0.02939, 0.2072, 0.02928, 0.2207, 0.02796, 0.2353, 0.02652, 0.2061, 0.02939, 0.2061, 0.02939, 0.1639, 0.04219, 0.1639, 0.04219, 0.1735, 0.03928, 0.1741, 0.03911, 0.1785, 0.03776, 0.1857, 0.03558, 0.1954, 0.03264, 0.0, 0.0, 0.0, 0.0, 0.0, 0.0, 0.0, 0.0, 0.0, 0.0, 0.0, 0.0, 0.0, 0.0, 0.0, 0.0, 0.0, 0.0, 0.5532, 0.5104, 0.5533, 0.5, 0.5625, 0.5, 0.5625, 1.0, 0.5526, 1.0])
me_010.use_remesh_fix_poles = True
me_010.use_remesh_preserve_attributes = False
me_010.use_mirror_vertex_groups = False
me_010.update()

# ---- curves / text
cu_011 = bpy.data.curves.new('СлойЭК.011', 'CURVE')
cu_011.dimensions = '3D'
_sp = cu_011.splines.new('BEZIER'); _sp.bezier_points.add(19)
_sp.bezier_points.foreach_set('co', [-1.967, -1.52, -3.769, -1.889, 12.19, -3.771, -1.81, 12.19, -3.037, -1.732, 11.1, -3.037, -1.653, 11.1, -2.514, -1.575, 9.892, -2.514, -1.496, 8.308, -1.632, -1.418, 6.658, -1.437, -1.34, 3.751, -0.4403, -1.261, 3.751, 0.2456, -1.183, 2.776, 0.3109, -1.104, 0.7459, 0.8988, -1.026, 0.4765, 0.8988, 2.033, -1.659, 0.8988, 1.588, -1.521, 0.3802, 1.144, -1.535, -0.1384, 0.006181, 0.001785, 1.027, -1.078, -1.524, -2.731, -1.523, -1.522, -3.25, -1.927, -1.52, -3.722])
_sp.bezier_points.foreach_set('handle_left', [-1.991, -5.633, -3.768, -1.912, 8.078, -3.77, -1.834, 12.19, -3.257, -1.755, 11.43, -3.037, -1.677, 11.1, -2.671, -1.598, 10.25, -2.514, -1.52, 8.783, -1.897, -1.442, 7.153, -1.495, -1.363, 4.623, -0.7392, -1.285, 3.751, 0.03979, -1.206, 3.653, 0.2913, -1.128, 1.456, 0.7224, -1.049, 0.4765, 0.8988, 2.009, -1.659, 0.8988, 1.722, -1.527, 0.5358, 1.277, -1.531, 0.01718, 0.1395, 0.001116, 1.182, -0.9449, -1.525, -2.576, -1.389, -1.523, -3.094, -1.806, -1.521, -3.58])
_sp.bezier_points.foreach_set('handle_right', [-1.944, 2.594, -3.769, -1.865, 12.19, -3.551, -1.787, 11.86, -3.037, -1.708, 11.1, -2.88, -1.63, 10.74, -2.514, -1.551, 9.417, -2.25, -1.473, 7.813, -1.574, -1.395, 5.786, -1.138, -1.316, 3.751, -0.2346, -1.238, 2.874, 0.2652, -1.159, 2.066, 0.4873, -1.081, 0.7459, 0.8988, -1.002, 0.4765, 0.8988, 1.9, -1.653, 0.7432, 1.455, -1.526, 0.2246, 1.011, -1.535, -0.294, -0.1272, 0.002455, 0.871, -1.212, -1.524, -2.887, -1.644, -1.521, -3.392, -2.048, -1.519, -3.863])
_sp.bezier_points.foreach_set('radius', [0.1, 0.1, 0.1, 0.1, 0.1, 0.1, 0.1, 0.1, 0.1, 0.1, 0.1, 0.1, 0.1, 0.1, 0.1, 0.1, 0.1, 0.1, 0.1, 0.1])
_sp.order_u = 0
_sp.order_v = 0
_sp.use_smooth = False
cu_011.use_path_clamp = True
cu_011.bevel_resolution = 0
cu_011.fill_mode = 'FULL'
cu_003 = bpy.data.curves.new('СлойЭК.003', 'CURVE')
cu_003.dimensions = '3D'
_sp = cu_003.splines.new('BEZIER'); _sp.bezier_points.add(20)
_sp.bezier_points.foreach_set('co', [-6.554, 0.2643, -16.93, -3.259, -3.815e-05, -16.93, -1.715, -3.815e-05, -16.15, 0.1138, -3.815e-05, -14.65, 1.726, -3.815e-05, -12.72, 2.911, -3.815e-05, -10.52, 3.656, -3.815e-05, -8.048, 3.69, -3.815e-05, -8.048, 4.028, -3.815e-05, -5.034, 3.693, -3.815e-05, -3.416, 2.907, -3.815e-05, -1.121, 0.6352, -3.815e-05, 1.296, -1.221, -3.815e-05, 3.322, -2.274, -3.815e-05, 6.154, -2.262, -3.815e-05, 9.244, -2.226, -3.815e-05, 11.49, -2.163, -3.815e-05, 13.31, -1.628, -3.815e-05, 15.22, -0.7031, -3.815e-05, 16.75, 0.4194, -3.815e-05, 18.03, 0.134, -3.815e-05, 18.69])
_sp.bezier_points.foreach_set('handle_left', [-7.419, 0.2643, -16.93, -4.125, -3.815e-05, -16.93, -2.178, -3.815e-05, -16.39, -0.4348, -3.815e-05, -15.1, 1.242, -3.815e-05, -13.3, 2.555, -3.815e-05, -11.18, 3.432, -3.815e-05, -8.789, 3.68, -3.815e-05, -8.048, 3.927, -3.815e-05, -5.938, 3.794, -3.815e-05, -3.902, 3.143, -3.815e-05, -1.809, 1.317, -3.815e-05, 0.5711, -0.664, -3.815e-05, 2.714, -1.958, -3.815e-05, 5.304, -2.266, -3.815e-05, 8.317, -2.237, -3.815e-05, 10.82, -2.182, -3.815e-05, 12.76, -1.789, -3.815e-05, 14.65, -0.9807, -3.815e-05, 16.29, 0.08263, -3.815e-05, 17.65, 0.2196, -3.815e-05, 18.49])
_sp.bezier_points.foreach_set('handle_right', [-5.688, 0.2643, -16.93, -2.796, -3.815e-05, -16.7, -1.166, -3.815e-05, -15.7, 0.5974, -3.815e-05, -14.07, 2.081, -3.815e-05, -12.06, 3.134, -3.815e-05, -9.778, 3.666, -3.815e-05, -8.048, 3.791, -3.815e-05, -7.144, 3.928, -3.815e-05, -4.549, 3.457, -3.815e-05, -2.728, 2.225, -3.815e-05, -0.3957, 0.07837, -3.815e-05, 1.904, -1.537, -3.815e-05, 4.172, -2.271, -3.815e-05, 7.081, -2.251, -3.815e-05, 9.918, -2.207, -3.815e-05, 12.04, -2.003, -3.815e-05, 13.88, -1.351, -3.815e-05, 15.68, -0.3664, -3.815e-05, 17.13, 0.3338, -3.815e-05, 18.23, 0.04842, -3.815e-05, 18.88])
_sp.bezier_points.foreach_set('radius', [0.1, 0.1, 0.1, 0.1, 0.1, 0.1, 0.1, 0.1, 0.1, 0.1, 0.1, 0.1, 0.1, 0.1, 0.1, 0.1, 0.1, 0.1, 0.1, 0.1, 0.1])
_sp.order_u = 0
_sp.order_v = 0
_sp.use_smooth = False
cu_003.use_path_clamp = True
cu_003.bevel_resolution = 0
cu_003.fill_mode = 'FULL'
cu_001 = bpy.data.curves.new('СлойЭК.001', 'CURVE')
cu_001.dimensions = '3D'
_sp = cu_001.splines.new('BEZIER'); _sp.bezier_points.add(20)
_sp.bezier_points.foreach_set('co', [-6.554, 0.2643, -16.93, -3.259, -3.815e-05, -16.93, -1.715, -3.815e-05, -16.15, 0.1138, -3.815e-05, -14.65, 1.726, -3.815e-05, -12.72, 2.911, -3.815e-05, -10.52, 3.656, -3.815e-05, -8.048, 3.69, -3.815e-05, -8.048, 4.028, -3.815e-05, -5.034, 3.693, -3.815e-05, -3.416, 2.907, -3.815e-05, -1.121, 0.6352, -3.815e-05, 1.296, -1.221, -3.815e-05, 3.322, -2.274, -3.815e-05, 6.154, -2.262, -3.815e-05, 9.244, -2.226, -3.815e-05, 11.49, -2.163, -3.815e-05, 13.31, -1.628, -3.815e-05, 15.22, -0.7031, -3.815e-05, 16.75, 0.4194, -3.815e-05, 18.03, 0.134, -3.815e-05, 18.69])
_sp.bezier_points.foreach_set('handle_left', [-7.419, 0.2643, -16.93, -4.125, -3.815e-05, -16.93, -2.178, -3.815e-05, -16.39, -0.4348, -3.815e-05, -15.1, 1.242, -3.815e-05, -13.3, 2.555, -3.815e-05, -11.18, 3.432, -3.815e-05, -8.789, 3.68, -3.815e-05, -8.048, 3.927, -3.815e-05, -5.938, 3.794, -3.815e-05, -3.902, 3.143, -3.815e-05, -1.809, 1.317, -3.815e-05, 0.5711, -0.664, -3.815e-05, 2.714, -1.958, -3.815e-05, 5.304, -2.266, -3.815e-05, 8.317, -2.237, -3.815e-05, 10.82, -2.182, -3.815e-05, 12.76, -1.789, -3.815e-05, 14.65, -0.9807, -3.815e-05, 16.29, 0.08263, -3.815e-05, 17.65, 0.2196, -3.815e-05, 18.49])
_sp.bezier_points.foreach_set('handle_right', [-5.688, 0.2643, -16.93, -2.796, -3.815e-05, -16.7, -1.166, -3.815e-05, -15.7, 0.5974, -3.815e-05, -14.07, 2.081, -3.815e-05, -12.06, 3.134, -3.815e-05, -9.778, 3.666, -3.815e-05, -8.048, 3.791, -3.815e-05, -7.144, 3.928, -3.815e-05, -4.549, 3.457, -3.815e-05, -2.728, 2.225, -3.815e-05, -0.3957, 0.07837, -3.815e-05, 1.904, -1.537, -3.815e-05, 4.172, -2.271, -3.815e-05, 7.081, -2.251, -3.815e-05, 9.918, -2.207, -3.815e-05, 12.04, -2.003, -3.815e-05, 13.88, -1.351, -3.815e-05, 15.68, -0.3664, -3.815e-05, 17.13, 0.3338, -3.815e-05, 18.23, 0.04842, -3.815e-05, 18.88])
_sp.bezier_points.foreach_set('radius', [0.1, 0.1, 0.1, 0.1, 0.1, 0.1, 0.1, 0.1, 0.1, 0.1, 0.1, 0.1, 0.1, 0.1, 0.1, 0.1, 0.1, 0.1, 0.1, 0.1, 0.1])
_sp.order_u = 0
_sp.order_v = 0
_sp.use_smooth = False
cu_001.use_path_clamp = True
cu_001.bevel_resolution = 0
cu_001.fill_mode = 'FULL'

# ---- objects
ob_x = bpy.data.objects.new('Цоколь', me_002)
ob_x_1 = bpy.data.objects.new('Окружность', me_x)
ob_x_2 = bpy.data.objects.new('Крыша', cu_011)
ob_x_3 = bpy.data.objects.new('Цилиндр', me_003)
ob_x_4 = bpy.data.objects.new('Пустышка', None)
ob_001 = bpy.data.objects.new('Цилиндр.001', me_x_1)
ob_x_5 = bpy.data.objects.new('Колонны', me_020)
ob_grease_pencil = bpy.data.objects.new('Grease Pencil', None)
ob_2 = bpy.data.objects.new('Ваза2', cu_003)
ob_2_002 = bpy.data.objects.new('ваза2.002', None)
ob_x_6 = bpy.data.objects.new('Фасад', me_010)
ob_1 = bpy.data.objects.new('Ваза1', cu_001)
ob_2_001 = bpy.data.objects.new('ваза2.001', None)
ob_light_001 = bpy.data.objects.new('Light.001', light_light_004)

# ---- transforms, parenting, visibility, modifiers, constraints
ob_x.location = (0.0, 0.0, 0.0)
ob_x.lineart.crease_threshold = 0.0
ob_x_1.location = (0.08614, 263.2, 29.93)
ob_x_1.rotation_euler = (-1.571, -3.142, -0.0)
ob_x_1.scale = (0.4994, 0.4994, 1.23)
ob_x_1.lineart.crease_threshold = 0.0
ob_x_2.location = (-0.222, 0.07465, 128.3)
ob_x_2.scale = (8.017, 8.017, 8.017)
ob_x_2.lineart.crease_threshold = 0.0
_m = ob_x_2.modifiers.new('Винт', 'SCREW')
ob_x_3.location = (0.0, -7.629e-06, -4.768e-07)
ob_x_3.scale = (26.71, 26.71, 14.38)
ob_x_3.lineart.crease_threshold = 0.0
ob_x_4.location = (0.0, 0.0, 0.0)
ob_x_4.lineart.crease_threshold = 0.0
ob_001.location = (0.0, -62.94, 0.0)
ob_001.rotation_euler = (0.0, -0.0, -0.9037)
ob_001.lineart.crease_threshold = 0.0
_m = ob_001.modifiers.new('Массив', 'ARRAY')
_m.count = 7
_m.use_relative_offset = False
_m.use_object_offset = True
_m.offset_object = ob_x_4
ob_x_5.location = (0.0, 0.0, 6.87)
ob_x_5.rotation_euler = (0.0, -0.0, -0.2193)
ob_x_5.scale = (1.0, 1.0, 0.5514)
ob_x_5.lineart.crease_threshold = 0.0
ob_grease_pencil.location = (0.0, 0.0, 0.0)
ob_grease_pencil.empty_image_offset = (0.0, 0.0)
ob_grease_pencil.color = (0.0, 0.0, 0.0, 1.0)
ob_grease_pencil.use_grease_pencil_lights = True
ob_grease_pencil.lineart.crease_threshold = 0.0
ob_2.location = (-41.39, 76.15, 12.82)
ob_2.scale = (0.7694, 0.7694, 0.7694)
ob_2.lineart.crease_threshold = 0.0
_m = ob_2.modifiers.new('Винт', 'SCREW')
_m.object = ob_2_002
_m.axis = 'Y'
ob_2_002.location = (-46.45, 76.35, 31.08)
ob_2_002.rotation_euler = (1.571, 3.821e-15, -3.142)
ob_2_002.empty_image_offset = (0.0, 0.0)
ob_2_002.use_grease_pencil_lights = True
ob_2_002.lineart.crease_threshold = 0.0
ob_x_6.location = (0.0, -2.175, 17.75)
ob_x_6.rotation_euler = (0.0, -0.0, 3.142)
ob_x_6.scale = (1.0, 1.0, 0.9416)
ob_x_6.lineart.crease_threshold = 0.0
ob_1.location = (52.34, 75.99, 13.03)
ob_1.scale = (0.7694, 0.7694, 0.7694)
ob_1.lineart.crease_threshold = 0.0
_m = ob_1.modifiers.new('Винт', 'SCREW')
_m.object = ob_2_001
_m.axis = 'Y'
ob_2_001.location = (47.28, 76.19, 31.28)
ob_2_001.rotation_euler = (1.571, 3.821e-15, -3.142)
ob_2_001.empty_image_offset = (0.0, 0.0)
ob_2_001.use_grease_pencil_lights = True
ob_2_001.lineart.crease_threshold = 0.0
ob_light_001.location = (-37.38, 44.97, 46.32)
ob_light_001.rotation_euler = (0.6503, 0.05522, 1.866)
ob_light_001.scale = (0.111, 0.111, 0.111)
ob_light_001.lock_rotations_4d = False
ob_light_001.empty_display_type = 'ARROWS'
ob_light_001.color = (0.0, 0.0, 0.0, 0.0)
ob_light_001.lineart.crease_threshold = 0.0

# ---- collection membership
col_collection.objects.link(ob_x)
col_collection.objects.link(ob_x_1)
col_collection.objects.link(ob_x_2)
col_collection.objects.link(ob_x_3)
col_collection.objects.link(ob_x_4)
col_collection.objects.link(ob_001)
col_collection.objects.link(ob_x_5)
col_collection.objects.link(ob_grease_pencil)
col_collection.objects.link(ob_2)
col_collection.objects.link(ob_2_002)
col_collection.objects.link(ob_x_6)
col_collection.objects.link(ob_1)
col_collection.objects.link(ob_2_001)
col_collection.objects.link(ob_light_001)

# ---- scene / render settings (as saved in the file)
scene.frame_start = 1; scene.frame_end = 250; scene.frame_set(3)
scene.render.engine = 'BLENDER_EEVEE_NEXT'
scene.render.border_min_y = 0.6454
scene.render.border_max_x = 0.0
scene.render.border_max_y = 0.6731
scene.cycles.use_denoising = False
scene.cycles.samples = 128
scene.cycles.sampling_pattern = 'TABULATED_SOBOL'
scene.cycles.use_adaptive_sampling = False
scene.cycles.use_light_tree = False
scene.view_settings.view_transform = 'Standard'
bpy.context.view_layer.update()

# ---- added for rendering (the .blend has no active camera): camera
cam_auto = bpy.data.cameras.new('AutoCamera')
cam_auto.lens = 50.0
cam_auto.sensor_width = 36.0
cam_auto.clip_end = 7478.16
ob_auto_camera = bpy.data.objects.new('AutoCamera', cam_auto)
scene.collection.objects.link(ob_auto_camera)
ob_auto_camera.location = (405.295, -422.587, 409.63)
ob_auto_camera.rotation_euler = (1.09748, -7.21219e-08, 0.694738)
scene.camera = ob_auto_camera
bpy.context.view_layer.update()
